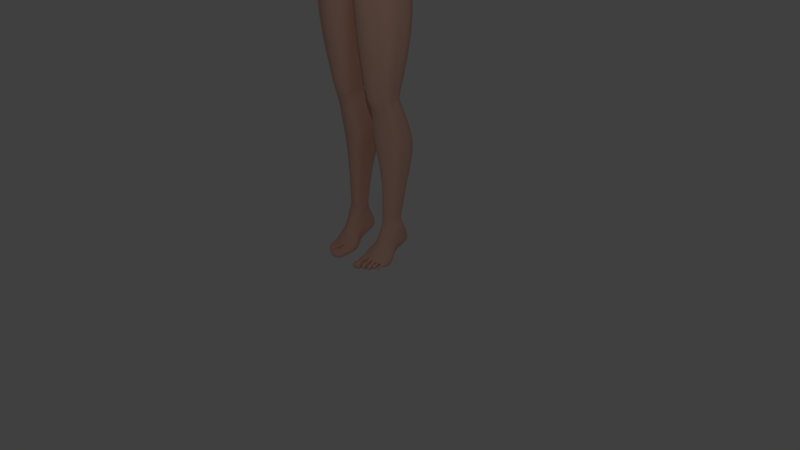 # Source: FemaleModel.blend  (saved by Blender 2.78.0; exported with 4.5.12 LTS)
import bpy
from mathutils import Matrix  # noqa: F401  (used for matrix-valued properties, if any)

bpy.ops.wm.read_factory_settings(use_empty=True)
scene = bpy.context.scene
scene.name = 'Scene'

# ---- collections
col_collection_1 = bpy.data.collections.new('Collection 1'); scene.collection.children.link(col_collection_1)

# ---- materials (node trees are filled in below, after node groups)
mat_body = bpy.data.materials.new('Body')
mat_body.alpha_threshold = 0.0
mat_body.use_transparent_shadow = False
mat_body.diffuse_color = (0.8, 0.4857, 0.3746, 1.0)
mat_body.specular_color = (1.0, 0.7328, 0.5742)
mat_body.roughness = 0.5
mat_body.specular_intensity = 0.2029

# ---- material node trees

# ---- world
world_world = bpy.data.worlds.new('World'); scene.world = world_world
world_world.color = (0.05088, 0.05088, 0.05088)
world_world.use_sun_shadow = False
world_world.sun_shadow_jitter_overblur = 0.0
world_world.cycles.sampling_method = 'MANUAL'

# ---- cameras
cam_camera = bpy.data.cameras.new('Camera')
cam_camera.clip_end = 100.0
cam_camera.lens = 35.0
cam_camera.sensor_width = 32.0
cam_camera.sensor_height = 18.0
cam_camera.ortho_scale = 7.314
cam_camera.dof.focus_distance = 0.0
cam_camera.dof.aperture_fstop = 128.0

# ---- lights
light_lamp = bpy.data.lights.new('Lamp', 'POINT')
light_lamp.transmission_factor = 0.0
light_lamp.cutoff_distance = 30.0
light_lamp.energy = 100.0
light_lamp.shadow_buffer_clip_start = 1.001
light_lamp.shadow_soft_size = 0.1
light_lamp.shadow_maximum_resolution = 0.006
light_lamp.use_absolute_resolution = True

# ---- meshes
me_cube = bpy.data.meshes.new('Cube')
me_cube.from_pydata([(0.01003, -0.3628, 5.988), (0.05739, -0.3072, 6.246), (0.6411, -0.1771, 3.335), (0.3178, 0.09585, 5.627), (0.6411, 0.1257, 3.335), (0.3137, 0.3235, 5.621), (0.0, 0.08707, 3.423), (0.2103, 0.007685, 5.651), (0.0, -0.0156, 5.598), (0.535, 0.4152, 5.205), (0.3905, 0.08982, 5.535), (0.0, -0.01973, 5.506), (0.0, 0.4788, 5.506), (0.4947, 0.4154, 5.18), (0.5262, 0.05458, 5.253), (0.0, -0.2468, 5.186), (0.0, 0.5323, 5.159), (0.4645, 0.2683, 4.892), (0.4681, -0.03438, 4.909), (0.0, -0.305, 4.861), (0.0, 0.3842, 4.872), (0.3741, 0.02771, 4.611), (0.3748, -0.2425, 4.609), (0.0, -0.3579, 4.726), (0.0, 0.1804, 4.611), (0.3502, -0.01348, 4.307), (0.3502, -0.2078, 4.307), (0.0, 0.1957, 4.282), (0.5074, 0.1804, 4.005), (0.487, -0.2025, 4.053), (0.0, 0.3425, 3.958), (0.5942, 0.2346, 3.735), (0.5744, -0.191, 3.821), (0.0, 0.2648, 3.651), (0.6114, 0.218, 3.645), (0.5997, -0.1777, 3.725), (0.07425, -0.4315, 4.055), (0.0, 0.1566, 3.534), (0.2401, 0.3378, 5.623), (0.0364, -0.1906, 3.337), (0.02813, 0.1667, 3.38), (0.06366, -0.0339, 5.603), (0.0548, -0.01883, 5.506), (0.06284, 0.4788, 5.506), (0.03476, 0.5447, 5.159), (0.02724, -0.2633, 5.177), (0.06578, -0.3252, 4.9), (0.03403, 0.3966, 4.872), (0.0277, 0.1807, 4.611), (0.03428, -0.362, 4.722), (0.05825, 0.197, 4.281), (0.04168, 0.346, 3.952), (0.04212, 0.3548, 3.635), (0.04535, 0.3062, 3.476), (0.117, -0.3551, 3.537), (0.3019, 0.3984, 5.584), (0.5448, -0.2517, 3.371), (0.3094, 0.4707, 5.541), (0.4083, 0.5076, 5.2), (0.3794, 0.3854, 4.872), (0.3025, 0.1548, 4.611), (0.3004, 0.1152, 4.304), (0.4279, 0.344, 3.951), (0.4954, 0.3783, 3.629), (0.5093, 0.3331, 3.517), (0.5179, 0.2541, 3.334), (0.2599, 0.01727, 5.623), (0.3416, 0.07135, 5.497), (0.4867, -0.02625, 5.176), (0.4431, -0.1147, 4.93), (0.3343, -0.2879, 4.623), (0.3129, -0.277, 4.348), (0.4506, -0.2842, 4.045), (0.5228, -0.2786, 3.838), (0.5479, -0.264, 3.74), (0.3361, 0.2768, 3.332), (0.2016, -0.01989, 5.619), (0.2191, -0.0181, 5.501), (0.462, -0.2681, 4.895), (0.2606, -0.2983, 4.798), (0.2202, -0.3693, 4.64), (0.1078, -0.4334, 4.04), (0.3556, -0.3781, 4.036), (0.04946, -0.4242, 4.256), (0.3569, -0.3566, 3.738), (0.2355, 0.273, 5.644), (0.3382, -0.3421, 3.335), (0.2474, 0.4671, 5.497), (0.2606, 0.5591, 5.159), (0.2551, 0.4109, 4.872), (0.2026, 0.1803, 4.611), (0.2117, 0.151, 4.289), (0.2851, 0.3702, 3.951), (0.3247, 0.4119, 3.615), (0.3387, 0.352, 3.475), (0.3497, -0.0288, 4.459), (0.3497, -0.2391, 4.459), (0.06514, -0.4426, 3.938), (0.0, 0.1601, 4.457), (0.09641, -0.4283, 4.134), (0.04541, 0.1552, 4.458), (0.316, -0.2927, 4.487), (0.2988, 0.0863, 4.459), (0.2029, 0.1096, 4.459), (0.06898, -0.4249, 4.225), (0.4752, 0.1075, 5.537), (0.4706, 0.04717, 5.37), (0.0, -0.165, 5.354), (0.0, 0.5061, 5.329), (0.0339, 0.5124, 5.329), (0.07508, -0.1684, 5.35), (0.4119, -0.02776, 5.344), (0.3691, 0.5144, 5.361), (0.2515, 0.5037, 5.399), (0.2375, -0.05777, 5.394), (0.4811, 0.3546, 5.06), (0.4834, 0.03705, 5.067), (0.0, -0.2559, 5.02), (0.0, 0.4779, 5.054), (0.02565, -0.2912, 5.013), (0.03449, 0.4903, 5.054), (0.474, -0.07099, 5.042), (0.3914, 0.4719, 5.065), (0.2586, 0.5047, 5.054), (0.4787, -0.1886, 5.081), (0.4225, 0.143, 4.742), (0.4226, -0.1249, 4.729), (0.0, -0.3244, 4.812), (0.0, 0.2822, 4.742), (0.03053, 0.2884, 4.742), (0.03403, -0.3332, 4.807), (0.376, -0.2165, 4.731), (0.3417, 0.2701, 4.742), (0.2289, 0.2956, 4.742), (0.2469, -0.3423, 4.718), (0.4356, 0.08063, 4.16), (0.4202, -0.2059, 4.186), (0.0, 0.2635, 4.108), (0.01513, 0.2581, 4.099), (0.3829, -0.2828, 4.179), (0.3672, 0.2288, 4.127), (0.2562, 0.2694, 4.107), (0.3152, -0.3593, 4.175), (0.1727, 0.2525, 3.342), (0.1221, -0.03574, 5.613), (0.127, -0.0181, 5.505), (0.1162, -0.3888, 4.882), (0.1536, -0.326, 4.819), (0.1341, -0.3607, 4.703), (0.02578, -0.4247, 4.274), (0.09168, 0.3474, 5.603), (0.1736, -0.3421, 3.335), (0.1373, 0.4788, 5.506), (0.1446, 0.5545, 5.159), (0.1416, 0.4064, 4.872), (0.1126, 0.1805, 4.611), (0.1324, 0.1725, 4.311), (0.1571, 0.3489, 3.943), (0.1781, 0.3907, 3.624), (0.1876, 0.3253, 3.474), (0.1187, 0.1426, 4.461), (0.0, -0.424, 4.285), (0.1397, 0.5065, 5.377), (0.1433, -0.09995, 5.39), (0.1435, 0.5001, 5.054), (0.05486, -0.3341, 5.144), (0.127, 0.2933, 4.742), (0.1457, -0.3384, 4.774), (0.3097, -0.3738, 4.801), (0.1317, -0.2493, 5.259), (0.4174, -0.1759, 5.222), (0.3049, -0.2152, 5.263), (0.05145, -0.3628, 4.972), (0.4829, -0.2238, 4.983), (0.2058, -0.3959, 4.822), (0.2069, -0.2299, 5.27), (0.4521, -0.3465, 4.91), (0.463, -0.2956, 5.061), (0.1697, -0.4441, 4.899), (0.1042, -0.3917, 5.097), (0.3181, -0.4269, 4.837), (0.1674, -0.3428, 5.201), (0.4066, -0.2886, 5.157), (0.3241, -0.2999, 5.196), (0.1212, -0.4254, 4.967), (0.4641, -0.3178, 4.979), (0.2352, -0.4473, 4.853), (0.2348, -0.3178, 5.208), (0.4035, -0.4112, 4.95), (0.4126, -0.3751, 5.05), (0.234, -0.4721, 4.935), (0.1876, -0.4354, 5.07), (0.3295, -0.4586, 4.897), (0.2149, -0.4094, 5.129), (0.3822, -0.3695, 5.114), (0.3275, -0.3805, 5.144), (0.2029, -0.4597, 4.986), (0.4163, -0.3899, 4.996), (0.2767, -0.4737, 4.901), (0.264, -0.3971, 5.15), (0.3439, -0.4806, 5.031), (0.3489, -0.4722, 5.054), (0.3099, -0.4903, 5.03), (0.3028, -0.4848, 5.057), (0.33, -0.4877, 5.021), (0.3101, -0.4791, 5.068), (0.343, -0.4702, 5.066), (0.3282, -0.4721, 5.073), (0.3036, -0.4887, 5.042), (0.349, -0.4755, 5.043), (0.3209, -0.4902, 5.02), (0.3151, -0.4767, 5.071), (0.6411, -0.02571, 3.335), (0.3357, 0.2424, 5.633), (0.06349, -0.02922, 5.635), (0.4637, 0.324, 5.624), (0.4965, 0.2343, 5.176), (0.4656, 0.1127, 4.892), (0.3741, -0.1073, 4.611), (0.3502, -0.1106, 4.307), (0.487, -0.05315, 4.053), (0.5744, -0.01215, 3.821), (0.6038, -0.004273, 3.705), (0.0, 0.3474, 5.603), (0.02813, -0.05743, 3.335), (0.0, -0.01822, 5.634), (0.09828, -0.2535, 3.021), (0.6387, 0.1273, 3.021), (0.2426, 0.2063, 5.663), (0.3497, -0.1339, 4.459), (0.4596, 0.1934, 5.628), (0.4824, 0.1877, 5.058), (0.4225, 0.009069, 4.736), (0.4202, -0.08338, 4.186), (0.6387, -0.1653, 3.021), (0.2451, 0.07416, 5.658), (0.09828, 0.2255, 3.021), (0.5519, -0.235, 3.072), (0.5306, 0.2502, 3.021), (0.3717, 0.2686, 3.021), (0.3717, -0.3247, 3.021), (0.2265, 0.25, 3.021), (0.2265, -0.3247, 3.021), (0.6387, -0.01896, 3.021), (0.09828, -0.04962, 3.021), (0.1552, -0.1533, 2.174), (0.4796, 0.07687, 2.188), (0.4795, -0.09954, 2.176), (0.1537, 0.135, 2.191), (0.4397, -0.1492, 2.244), (0.4157, 0.1487, 2.194), (0.3192, 0.1592, 2.194), (0.3193, -0.1958, 2.171), (0.2311, 0.1488, 2.193), (0.2322, -0.196, 2.171), (0.4795, -0.0113, 2.182), (0.1552, -0.02998, 2.18), (0.2237, -0.2632, 2.599), (0.1131, -0.2055, 2.599), (0.5792, -0.01585, 2.599), (0.5792, -0.1342, 2.599), (0.3489, 0.2167, 2.599), (0.4859, 0.2018, 2.599), (0.1131, -0.04064, 2.599), (0.1131, 0.1819, 2.599), (0.5792, 0.1025, 2.599), (0.2237, 0.2017, 2.599), (0.3489, -0.2632, 2.599), (0.5133, -0.1968, 2.668), (0.1744, -0.1289, 2.103), (0.481, 0.07923, 2.137), (0.4761, -0.0785, 2.109), (0.1674, 0.1295, 2.147), (0.4406, -0.1069, 2.105), (0.4196, 0.1421, 2.15), (0.3267, 0.1514, 2.152), (0.3269, -0.1688, 2.097), (0.242, 0.142, 2.15), (0.2464, -0.1688, 2.097), (0.4784, 0.001975, 2.124), (0.1722, -0.01464, 2.121), (0.1624, -0.07651, 2.014), (0.4871, 0.1051, 2.087), (0.4871, -0.03444, 2.013), (0.1624, 0.1519, 2.105), (0.4491, -0.05843, 1.994), (0.4221, 0.1637, 2.11), (0.3267, 0.1724, 2.113), (0.3267, -0.1105, 1.962), (0.2395, 0.1636, 2.11), (0.2395, -0.1105, 1.993), (0.4871, 0.03533, 2.059), (0.1624, 0.02071, 2.053), (0.1105, -0.01995, 1.672), (0.5087, 0.2321, 1.75), (0.5087, 0.03845, 1.69), (0.1105, 0.2971, 1.77), (0.4622, 0.005154, 1.68), (0.4291, 0.3134, 1.775), (0.312, 0.3256, 1.779), (0.312, -0.06708, 1.658), (0.205, 0.3133, 1.775), (0.205, -0.06708, 1.658), (0.5087, 0.1353, 1.72), (0.1105, 0.115, 1.714), (0.312, 0.4015, 1.512), (0.205, -0.04475, 1.512), (0.1105, 0.008819, 1.512), (0.5087, 0.2953, 1.512), (0.5087, 0.07519, 1.512), (0.1105, 0.3691, 1.512), (0.4466, 0.02017, 1.538), (0.4291, 0.3877, 1.512), (0.312, -0.04475, 1.512), (0.205, 0.3875, 1.512), (0.5087, 0.1852, 1.512), (0.1105, 0.1622, 1.512), (0.213, 0.04212, 1.13), (0.453, 0.241, 1.13), (0.453, 0.0882, 1.13), (0.213, 0.2922, 1.13), (0.4185, 0.04712, 1.193), (0.405, 0.3051, 1.13), (0.3344, 0.3148, 1.13), (0.3344, 0.004933, 1.13), (0.27, 0.305, 1.13), (0.27, 0.004933, 1.13), (0.453, 0.1646, 1.13), (0.213, 0.1486, 1.13), (0.2138, 0.03259, 0.6193), (0.4123, 0.1686, 0.6193), (0.4123, 0.06411, 0.6193), (0.2136, 0.2037, 0.6193), (0.3862, 0.0413, 0.7032), (0.3724, 0.2125, 0.6193), (0.3137, 0.2191, 0.6193), (0.3137, 0.007148, 0.6193), (0.2601, 0.2124, 0.6193), (0.2601, 0.007148, 0.6193), (0.4123, 0.1164, 0.6193), (0.2128, 0.1054, 0.6193), (0.2161, 0.03259, 0.5842), (0.4104, 0.1686, 0.5842), (0.4104, 0.06411, 0.5842), (0.2067, 0.1839, 0.5842), (0.3815, 0.04312, 0.5899), (0.3664, 0.2125, 0.5842), (0.3018, 0.2191, 0.5842), (0.3122, 0.01089, 0.5842), (0.2428, 0.2124, 0.5842), (0.2534, 0.007148, 0.5842), (0.4104, 0.1164, 0.5842), (0.1907, 0.1054, 0.5842), (0.2131, 0.03247, 0.5373), (0.4256, 0.1805, 0.5373), (0.4256, 0.06678, 0.5373), (0.2093, 0.1972, 0.5373), (0.3911, 0.04176, 0.545), (0.3831, 0.2283, 0.5373), (0.3206, 0.2355, 0.5373), (0.3206, 0.004777, 0.5373), (0.2635, 0.2282, 0.5373), (0.2635, 0.004777, 0.5373), (0.4256, 0.1237, 0.5373), (0.1944, 0.1117, 0.5373), (0.2057, 0.01945, 0.474), (0.4463, 0.1934, 0.474), (0.4463, 0.05974, 0.474), (0.2057, 0.2129, 0.474), (0.4065, 0.03137, 0.4844), (0.3982, 0.2495, 0.474), (0.3274, 0.2579, 0.474), (0.3274, -0.01308, 0.474), (0.2628, 0.2494, 0.474), (0.2628, -0.01308, 0.474), (0.4463, 0.1266, 0.474), (0.2057, 0.1126, 0.474), (0.1846, 0.009881, 0.3674), (0.4443, 0.2201, 0.3844), (0.4443, 0.03591, 0.3844), (0.1836, 0.247, 0.3844), (0.4047, 0.0004749, 0.3844), (0.3922, 0.2973, 0.3844), (0.3155, 0.3089, 0.3844), (0.3155, -0.06443, 0.3844), (0.2455, 0.2972, 0.3844), (0.2455, -0.06443, 0.3844), (0.4443, 0.128, 0.3844), (0.1836, 0.1087, 0.3844), (0.5588, 0.08967, 5.294), (0.4697, 0.4004, 5.594), (0.481, 0.4801, 5.535), (0.5193, 0.4858, 5.243), (0.5334, 0.07163, 5.397), (0.5097, 0.5208, 5.358), (0.4599, 0.2424, 5.632), (0.5358, 0.234, 5.2), (0.5879, 0.388, 5.244), (0.588, 0.09238, 5.54), (0.5879, 0.2967, 5.615), (0.5879, 0.1661, 5.618), (0.5899, 0.1109, 5.314), (0.5879, 0.373, 5.588), (0.5879, 0.4527, 5.537), (0.5879, 0.4584, 5.28), (0.5921, 0.07387, 5.411), (0.5879, 0.4934, 5.381), (0.5879, 0.215, 5.621), (0.5879, 0.2069, 5.239), (0.8301, 0.3606, 5.258), (0.8301, 0.1336, 5.486), (0.8301, 0.2904, 5.544), (0.8301, 0.1901, 5.546), (0.8301, 0.1578, 5.29), (0.8301, 0.349, 5.523), (0.8301, 0.4103, 5.484), (0.8301, 0.4146, 5.287), (0.8301, 0.1239, 5.389), (0.8301, 0.4415, 5.364), (0.8301, 0.2278, 5.549), (0.8301, 0.2215, 5.255), (1.279, 0.3425, 5.259), (1.279, 0.1608, 5.441), (1.279, 0.2863, 5.487), (1.279, 0.206, 5.489), (1.279, 0.1801, 5.284), (1.279, 0.3332, 5.471), (1.279, 0.3822, 5.439), (1.279, 0.3857, 5.281), (1.279, 0.153, 5.363), (1.279, 0.4073, 5.343), (1.279, 0.2361, 5.491), (1.279, 0.2311, 5.256), (1.414, 0.3451, 5.248), (1.414, 0.1568, 5.437), (1.414, 0.2869, 5.485), (1.414, 0.2037, 5.487), (1.414, 0.1768, 5.275), (1.414, 0.3356, 5.468), (1.414, 0.3863, 5.435), (1.414, 0.39, 5.272), (1.414, 0.1488, 5.357), (1.414, 0.4123, 5.336), (1.414, 0.2349, 5.489), (1.414, 0.2297, 5.246), (1.611, 0.3601, 5.216), (1.611, 0.1344, 5.442), (1.611, 0.2903, 5.5), (1.611, 0.1906, 5.502), (1.611, 0.1584, 5.248), (1.611, 0.3486, 5.479), (1.611, 0.4095, 5.44), (1.611, 0.4138, 5.244), (1.611, 0.1248, 5.346), (1.611, 0.4405, 5.321), (1.611, 0.2386, 5.504), (1.611, 0.2218, 5.213), (1.875, 0.3557, 5.226), (1.875, 0.1411, 5.441), (1.875, 0.2893, 5.496), (1.875, 0.1945, 5.498), (1.875, 0.1639, 5.256), (1.875, 0.3447, 5.476), (1.875, 0.4026, 5.439), (1.875, 0.4067, 5.253), (1.875, 0.1319, 5.349), (1.875, 0.4322, 5.326), (1.875, 0.2409, 5.5), (1.875, 0.2241, 5.223), (2.132, 0.3214, 5.29), (2.132, 0.1924, 5.419), (2.132, 0.2815, 5.452), (2.132, 0.2245, 5.454), (2.131, 0.2061, 5.308), (2.132, 0.3149, 5.441), (2.132, 0.3497, 5.418), (2.132, 0.3521, 5.306), (2.131, 0.1869, 5.364), (2.132, 0.3674, 5.35), (2.132, 0.2567, 5.454), (2.132, 0.2423, 5.288), (2.265, 0.3184, 5.31), (2.263, 0.2148, 5.369), (0.08989, -0.4384, 3.965), (2.264, 0.2202, 5.418), (2.264, 0.2538, 5.313), (2.265, 0.3156, 5.425), (2.265, 0.3356, 5.412), (2.265, 0.3376, 5.32), (2.263, 0.2306, 5.33), (2.265, 0.3489, 5.361), (2.265, 0.2839, 5.437), (2.264, 0.285, 5.307), (0.6378, 0.1673, 3.462), (0.6207, -0.1616, 3.6), (0.0, 0.1171, 3.471), (0.07604, -0.2545, 3.372), (0.04353, 0.206, 3.422), (0.5656, -0.249, 3.586), (0.519, 0.2538, 3.384), (0.3395, 0.2814, 3.38), (0.3378, -0.3716, 3.521), (0.1802, 0.2604, 3.395), (0.2078, -0.3689, 3.446), (0.6282, -0.005011, 3.563), (0.5616, 0.228, 3.855), (0.5448, -0.2042, 3.911), (0.0, 0.2938, 3.81), (0.04055, 0.3606, 3.809), (0.4982, -0.2863, 3.917), (0.4609, 0.3734, 3.802), (0.3046, 0.4035, 3.799), (0.1038, -0.436, 3.999), (0.1684, 0.3882, 3.803), (0.5448, -0.02469, 3.911), (0.0, -0.3632, 3.489), (0.1047, -0.4306, 4.085), (0.2494, -0.3572, 4.34), (0.0842, -0.4264, 4.181), (0.3897, -0.3906, 3.848), (0.03208, -0.4467, 3.92), (0.0, -0.3818, 4.611), (0.04133, -0.3896, 4.611), (0.2094, -0.3686, 4.509), (0.0, -0.4478, 3.906), (0.233, -0.3406, 3.583), (0.1292, -0.3821, 4.607), (0.379, -0.3799, 3.938), (0.0, -0.3983, 3.616), (0.07932, -0.4024, 3.659), (0.1835, -0.4036, 4.285), (0.2357, -0.4185, 4.064), (0.2578, -0.4226, 3.866), (0.2237, -0.4135, 3.786), (0.0, -0.3908, 4.55), (0.04729, -0.3952, 4.55), (0.1506, -0.3991, 4.397), (0.2134, -0.412, 4.172), (0.158, -0.4091, 3.71), (0.114, -0.3951, 4.508), (0.2531, -0.4237, 3.961), (0.0, -0.4219, 3.718), (0.06304, -0.4233, 3.751), (0.1481, -0.4153, 4.25), (0.1865, -0.4256, 4.076), (0.196, -0.4317, 3.918), (0.1729, -0.4292, 3.852), (0.0, -0.4069, 4.449), (0.05098, -0.4072, 4.449), (0.1223, -0.4107, 4.333), (0.1699, -0.4206, 4.162), (0.1252, -0.4262, 3.794), (0.09452, -0.4087, 4.409), (0.1966, -0.4296, 3.993), (0.0, -0.4349, 3.812), (0.04773, -0.4363, 3.838), (0.1146, -0.4227, 4.216), (0.1424, -0.4295, 4.083), (0.1441, -0.435, 3.962), (0.1261, -0.4358, 3.913), (0.0, -0.416, 4.366), (0.03639, -0.4165, 4.353), (0.09386, -0.4193, 4.274), (0.1307, -0.4261, 4.149), (0.09251, -0.4364, 3.872), (0.06869, -0.4173, 4.323), (0.1479, -0.4327, 4.019), (0.03318, -0.4241, 4.202), (0.04243, -0.4358, 3.985), (0.06682, -0.4268, 4.118), (0.04705, -0.4244, 4.18), (0.01717, -0.4236, 4.215), (0.0, -0.4225, 4.227), (0.06024, -0.4348, 4.005), (0.07107, -0.4334, 4.028), (0.07233, -0.429, 4.085), (0.05831, -0.4253, 4.151), (0.02141, -0.4366, 3.968), (0.0, -0.4369, 3.952), (0.04624, -0.4231, 4.064), (0.02151, -0.4175, 4.16), (0.02604, -0.4252, 4.019), (0.04174, -0.4208, 4.104), (0.03027, -0.4182, 4.144), (0.01118, -0.417, 4.172), (0.0, -0.4162, 4.184), (0.03697, -0.4246, 4.032), (0.04389, -0.4239, 4.047), (0.0451, -0.4221, 4.083), (0.03695, -0.4194, 4.125), (0.01312, -0.4255, 4.007), (0.0, -0.4254, 3.991), (0.02622, -0.4132, 4.071), (0.01223, -0.41, 4.126), (0.01491, -0.4139, 4.045), (0.02247, -0.4123, 4.093), (0.01664, -0.4107, 4.116), (0.006511, -0.4095, 4.135), (0.0, -0.4094, 4.144), (0.02134, -0.4137, 4.052), (0.02526, -0.4135, 4.061), (0.02498, -0.4128, 4.081), (0.01975, -0.4116, 4.104), (0.007426, -0.414, 4.037), (0.0, -0.414, 4.024), (0.01477, -0.4026, 4.075), (0.006219, -0.401, 4.103), (0.008606, -0.4027, 4.061), (0.01208, -0.4019, 4.087), (0.008472, -0.4013, 4.099), (0.003277, -0.4011, 4.104), (0.0, -0.4024, 4.107), (0.0125, -0.4028, 4.065), (0.01465, -0.4028, 4.069), (0.01381, -0.4023, 4.08), (0.01027, -0.4016, 4.093), (0.004234, -0.4029, 4.057), (0.0, -0.4041, 4.05), (0.009342, -0.3969, 4.075), (0.003962, -0.3956, 4.093), (0.005358, -0.3971, 4.067), (0.007608, -0.3964, 4.083), (0.00534, -0.396, 4.091), (0.002076, -0.3956, 4.093), (0.0, -0.3964, 4.089), (0.007977, -0.3972, 4.069), (0.009416, -0.3971, 4.072), (0.008742, -0.3967, 4.079), (0.006439, -0.3962, 4.087), (0.002593, -0.3972, 4.066), (0.0, -0.3976, 4.069), (0.1752, -0.02359, 5.646), (0.2027, 0.3382, 5.596), (0.1059, -0.03412, 5.64), (0.1365, 0.3474, 5.603), (0.2559, 0.1364, 5.665), (0.1586, -0.01204, 5.706), (0.1811, 0.2775, 5.706), (0.1777, 0.2206, 5.706), (0.06916, 0.2859, 5.706), (0.05505, -0.04585, 5.706), (0.0, 0.2859, 5.706), (0.0, -0.03476, 5.706), (0.183, 0.1621, 5.706), (0.1849, 0.04626, 5.706), (0.1321, -0.03947, 5.706), (0.1529, 0.2778, 5.706), (0.09607, -0.05088, 5.706), (0.103, 0.2859, 5.706), (0.193, 0.1009, 5.706), (0.1359, -0.04321, 5.757), (0.1584, 0.2463, 5.757), (0.155, 0.1895, 5.757), (0.04649, 0.2548, 5.757), (0.03238, -0.08319, 5.757), (0.0, 0.2548, 5.757), (0.0, -0.08426, 5.757), (0.1603, 0.131, 5.757), (0.1622, 0.0151, 5.757), (0.1095, -0.05643, 5.757), (0.1303, 0.2467, 5.757), (0.07341, -0.06783, 5.757), (0.0803, 0.2548, 5.757), (0.1703, 0.06971, 5.757), (0.1303, -0.06587, 5.811), (0.1528, 0.2237, 5.811), (0.1493, 0.1668, 5.811), (0.04083, 0.2321, 5.811), (0.02671, -0.1088, 5.811), (0.0, 0.2321, 5.811), (0.0, -0.1107, 5.81), (0.1547, 0.1083, 5.811), (0.1566, -0.007569, 5.811), (0.1038, -0.07909, 5.811), (0.1246, 0.224, 5.811), (0.06774, -0.1059, 5.811), (0.07463, 0.2321, 5.811), (0.1647, 0.04704, 5.811), (0.1331, -0.0796, 5.839), (0.1556, 0.1976, 5.924), (0.1522, 0.1432, 5.907), (0.04366, 0.2056, 5.926), (0.02955, -0.1254, 5.827), (0.0, 0.2056, 5.926), (0.0, -0.1276, 5.828), (0.1575, 0.0872, 5.89), (0.1594, -0.02362, 5.856), (0.1066, -0.09279, 5.835), (0.1274, 0.1979, 5.924), (0.07057, -0.1224, 5.829), (0.07747, 0.2056, 5.926), (0.1675, 0.02861, 5.872), (0.1757, -0.382, 4.45), (0.1221, -0.3878, 4.564), (0.0, -0.3754, 3.533), (0.04401, -0.3921, 4.584), (0.0, -0.3859, 4.584), (0.331, -0.4036, 3.855), (0.3024, -0.4077, 3.954), (0.1858, -0.3764, 3.641), (0.217, -0.3857, 4.313), (0.1027, -0.3716, 3.578), (0.2832, -0.4047, 4.052), (0.2584, -0.3998, 4.174), (0.2586, -0.386, 3.735), (0.01701, 0.05391, 3.371), (0.0, -0.006676, 3.403), (0.0, -0.1243, 3.345), (0.0, -0.2648, 3.345), (0.0, -0.2992, 3.375), (0.006173, -0.272, 3.335), (0.03262, -0.2841, 3.375), (0.009763, -0.1167, 3.329), (0.08596, -0.3382, 3.479), (0.0, -0.3453, 3.451), (0.1322, 0.1922, 4.268), (0.1318, 0.2949, 4.046), (0.1214, 0.2311, 4.176), (0.04725, 0.2563, 4.107), (0.1599, 0.2583, 4.118), (0.1231, 0.2735, 4.08), (0.1194, 0.2415, 4.148), (0.08065, 0.2545, 4.112), (0.1358, 0.255, 4.116), (0.1199, 0.2595, 4.101), (0.3265, -0.4309, 5.113), (0.2842, -0.4409, 5.117), (0.3247, -0.4815, 4.949), (0.2955, -0.4876, 4.956), (0.3874, -0.4111, 5.042), (0.3866, -0.4248, 5.004), (0.2365, -0.4631, 5.06), (0.2471, -0.4802, 5.004), (0.25, -0.4464, 5.101), (0.3675, -0.4107, 5.09), (0.3725, -0.447, 4.976), (0.2673, -0.4861, 4.977), (0.329, -0.4443, 5.104), (0.2918, -0.4512, 5.11), (0.3237, -0.4862, 4.966), (0.2983, -0.4903, 4.975), (0.3826, -0.4228, 5.044), (0.3808, -0.4354, 5.012), (0.2524, -0.4678, 5.06), (0.2594, -0.4822, 5.012), (0.2646, -0.4547, 5.096), (0.3659, -0.4236, 5.086), (0.3682, -0.4553, 4.988), (0.275, -0.488, 4.993), (0.3338, -0.4928, 5.067), (0.3262, -0.4955, 5.066), (0.3354, -0.5002, 5.041), (0.3315, -0.5014, 5.041), (0.3443, -0.4922, 5.057), (0.3444, -0.4939, 5.052), (0.3221, -0.4986, 5.06), (0.3226, -0.5006, 5.053), (0.3255, -0.4959, 5.066), (0.3416, -0.4915, 5.063), (0.3419, -0.4966, 5.046), (0.3265, -0.5015, 5.046), (0.3079, -0.4715, 5.083), (0.3279, -0.4651, 5.084), (0.3271, -0.4883, 5.007), (0.3138, -0.4909, 5.008), (0.3571, -0.4601, 5.055), (0.3566, -0.466, 5.038), (0.2902, -0.4872, 5.035), (0.2878, -0.4805, 5.059), (0.2967, -0.4736, 5.077), (0.3481, -0.4584, 5.073), (0.3491, -0.4748, 5.022), (0.3002, -0.4903, 5.02), (0.3333, -0.4843, 5.078), (0.3203, -0.4891, 5.076), (0.3352, -0.4994, 5.027), (0.3263, -0.5021, 5.026), (0.3533, -0.4837, 5.059), (0.3534, -0.4869, 5.048), (0.3082, -0.4973, 5.063), (0.3093, -0.501, 5.048), (0.3153, -0.4916, 5.074), (0.3475, -0.482, 5.07), (0.3486, -0.4921, 5.037), (0.3155, -0.5024, 5.036), (0.265, -0.1246, 5.342), (0.1706, -0.1576, 5.344), (0.1036, -0.2082, 5.311), (0.4757, -0.1359, 5.016), (0.4724, -0.09498, 5.127), (0.4058, -0.0844, 5.288), (0.04308, -0.2933, 5.159), (0.08361, -0.3503, 4.891), (0.1729, -0.3538, 4.817), (0.2823, -0.3316, 4.793), (0.03639, -0.3215, 5.001), (0.4309, -0.2053, 4.9), (0.6289, 0.1918, 3.54), (0.6115, -0.1658, 3.67), (0.0, 0.1496, 3.523), (0.1542, -0.3237, 3.48), (0.0446, 0.2587, 3.451), (0.5741, -0.2606, 3.659), (0.5118, 0.2776, 3.452), (0.3412, 0.3104, 3.413), (0.3283, -0.3487, 3.629), (0.1843, 0.2889, 3.428), (0.6148, -0.004605, 3.641), (0.2286, -0.3456, 3.559), (0.06395, -0.3122, 3.431), (0.0, -0.3243, 3.421), (0.4488, -0.2937, 3.354), (0.3465, -0.2133, 4.834), (0.2813, -0.3257, 4.631), (0.4008, -0.3406, 4.04), (0.463, -0.3445, 3.752), (0.3827, -0.3322, 4.823), (0.316, -0.2749, 4.725), (0.3514, -0.3183, 4.178), (0.3848, -0.3937, 4.855), (0.3653, -0.44, 4.911), (0.3471, -0.4705, 4.953), (0.4682, -0.2767, 3.048), (0.3838, -0.1709, 2.21), (0.4369, -0.2276, 2.636), (0.3878, -0.1356, 2.101), (0.3922, -0.0826, 1.979), (0.3924, -0.02841, 1.67), (0.3841, -0.009995, 1.526), (0.3795, 0.02752, 1.164), (0.3525, 0.02543, 0.6643), (0.3493, 0.02815, 0.5873), (0.3584, 0.02458, 0.5414), (0.3697, 0.01072, 0.4796), (0.3633, -0.02968, 0.3844), (0.4567, -0.3194, 3.55), (0.2834, -0.3143, 4.344), (0.4536, -0.3412, 3.856), (0.2665, -0.328, 4.497), (0.4319, -0.3437, 3.935), (0.3448, -0.4767, 4.968), (0.3354, -0.4857, 5.023), (0.3404, -0.4973, 5.028), (0.3362, -0.4841, 5.01), (0.3379, -0.4992, 5.042), (0.3451, -0.288, 4.813), (0.4624, -0.3337, 3.645), (0.4443, 0.2315, 0.3249), (0.1718, 0.265, 0.3242), (0.3922, 0.3088, 0.3249), (0.3155, 0.3204, 0.3249), (0.2455, 0.3087, 0.3249), (0.425, 0.2368, 0.2573), (0.1923, 0.2663, 0.2495), (0.3922, 0.3061, 0.264), (0.3155, 0.3169, 0.2597), (0.2455, 0.306, 0.264), (0.4277, 0.1676, 0.2456), (0.1707, 0.1915, 0.2135), (0.3922, 0.195, 0.2004), (0.3155, 0.201, 0.1905), (0.2455, 0.1949, 0.2005), (0.4234, 0.1031, 0.2157), (0.1682, 0.119, 0.1893), (0.3922, 0.1271, 0.176), (0.3155, 0.1331, 0.1661), (0.2373, 0.127, 0.1761), (0.2455, 0.3072, 0.2914), (0.4443, 0.04659, 0.3242), (0.4443, 0.1387, 0.3242), (0.4127, -0.0739, 0.2466), (0.1728, 0.1529, 0.3212), (0.4047, -0.03307, 0.3272), (0.3155, -0.09798, 0.3272), (0.3633, -0.06323, 0.3272), (0.3153, -0.1358, 0.2618), (0.3665, -0.1026, 0.2527), (0.4549, 0.004561, 0.2328), (0.4358, -0.1036, 0.1924), (0.3085, -0.1685, 0.2196), (0.3742, -0.133, 0.2142), (0.4835, -0.0423, 0.1691), (0.4283, -0.169, 0.1255), (0.3122, -0.2126, 0.1588), (0.3764, -0.1904, 0.1492), (0.4858, -0.127, 0.1036), (0.4289, -0.2014, 0.1026), (0.3177, -0.2342, 0.1264), (0.3804, -0.2202, 0.1132), (0.4689, -0.186, 0.08649), (0.4191, 0.05141, 0.1487), (0.1766, -0.009365, 0.3145), (0.2505, -0.07656, 0.3354), (0.1825, 0.02218, 0.13), (0.3684, 0.04207, 0.1051), (0.3084, 0.04641, 0.09762), (0.2425, 0.04203, 0.1034), (0.1663, 0.2692, 0.2846), (0.3155, 0.3184, 0.2891), (0.2442, -0.1143, 0.2677), (0.2121, -0.1439, 0.2217), (0.228, -0.1919, 0.1691), (0.2396, -0.2265, 0.1337), (0.1429, -0.06866, 0.2127), (0.0966, -0.1046, 0.1682), (0.09692, -0.1568, 0.124), (0.09994, -0.2294, 0.09971), (0.1674, -0.008075, 0.1976), (0.09918, -0.0601, 0.1373), (0.1124, -0.1074, 0.04964), (0.1102, -0.2273, 0.01924), (0.3922, 0.3073, 0.2914), (0.4405, 0.236, 0.2878), (0.4363, 0.08193, 0.2548), (0.4443, 0.1476, 0.2925), (0.1667, 0.1716, 0.2657), (0.4422, 0.03905, 0.1999), (0.172, 0.06122, 0.2457), (0.1635, -0.02039, 0.06523), (0.174, -0.09198, 0.01572), (0.2393, -0.2276, 0.01935), (0.2242, -0.009228, 0.0518), (0.2355, -0.08283, 0.008173), (0.3114, -0.2278, 0.01747), (0.2967, -0.006803, 0.05348), (0.3079, -0.07657, 0.01464), (0.3686, -0.2081, 0.0337), (0.3717, -0.006843, 0.06706), (0.3888, -0.06836, 0.03197), (0.4042, -0.1839, 0.05245), (0.4235, 0.002558, 0.08142), (0.4787, -0.0137, 0.1108), (0.485, -0.07359, 0.06754), (0.468, -0.06633, 0.04202), (0.4665, -0.1736, 0.05805), (0.4785, -0.1641, 0.09197), (0.4274, -0.187, 0.1116), (0.3778, -0.2079, 0.126), (0.3163, -0.2238, 0.1401), (0.2366, -0.214, 0.1523), (0.0984, -0.1984, 0.1093), (0.1111, -0.1782, 0.0317), (0.2784, -0.1619, 0.00803), (0.2083, -0.1658, 0.01457), (0.3469, -0.1493, 0.01443), (0.3943, -0.1377, 0.04078), (0.4624, -0.1356, 0.04356), (0.4682, -0.1388, 0.05511), (0.2326, -0.2236, 0.01143), (0.2361, -0.2282, 0.1374), (0.2452, -0.2244, 0.01521), (0.2434, -0.2287, 0.1402), (0.3023, -0.2273, 0.01799), (0.3132, -0.2311, 0.1305), (0.3225, -0.2316, 0.1274), (0.3167, -0.226, 0.01696), (0.3605, -0.2117, 0.03008), (0.3712, -0.2224, 0.1186), (0.389, -0.2154, 0.1166), (0.3781, -0.1994, 0.04246), (0.425, -0.2003, 0.1068), (0.3991, -0.1862, 0.05187), (0.4133, -0.1845, 0.05372), (0.4373, -0.1974, 0.1005), (0.2245, -0.1906, 0.01625), (0.3032, -0.2105, 0.01795), (0.3641, -0.192, 0.03112), (0.4015, -0.1716, 0.04976), (0.4389, -0.2592, 0.06662), (0.4558, -0.2572, 0.05962), (0.4509, -0.261, 0.03528), (0.4224, -0.2586, 0.03971), (0.408, -0.286, 0.05168), (0.3982, -0.2921, 0.05244), (0.3995, -0.2984, 0.07497), (0.4162, -0.2911, 0.07244), (0.3731, -0.3429, 0.04273), (0.347, -0.3469, 0.04312), (0.3509, -0.3489, 0.07438), (0.38, -0.3477, 0.07193), (0.3137, -0.3797, 0.04367), (0.2946, -0.3787, 0.04367), (0.2896, -0.3806, 0.07399), (0.3177, -0.3806, 0.07178), (0.2142, -0.4368, 0.06514), (0.2128, -0.4371, 0.09447), (0.2357, -0.4327, 0.06699), (0.2361, -0.4326, 0.09235), (0.2224, -0.2723, 0.01005), (0.253, -0.3191, 0.01828), (0.2741, -0.3985, 0.02102), (0.1531, -0.406, 0.007549), (0.1276, -0.3187, 0.00255), (0.136, -0.2765, 0.01798), (0.1183, -0.2709, 0.09434), (0.1568, -0.3456, 0.08805), (0.1794, -0.4143, 0.1006), (0.2502, -0.4, 0.1088), (0.2484, -0.3559, 0.113), (0.2389, -0.283, 0.1247), (0.1168, -0.3215, 0.07085), (0.1671, -0.4367, 0.08861), (0.2742, -0.4194, 0.1057), (0.2659, -0.3369, 0.116), (0.1609, -0.3517, 0.08791), (0.1803, -0.4117, 0.09904), (0.248, -0.3995, 0.1084), (0.2451, -0.36, 0.1104), (0.1707, -0.2338, 0.02366), (0.1651, -0.206, 0.13), (0.1663, -0.2294, 0.1187), (0.2251, -0.4347, 0.06608), (0.2247, -0.4348, 0.09339), (0.1796, -0.2771, 0.1077), (0.1841, -0.2951, 0.1068), (0.2216, -0.4279, 0.1175), (0.18, -0.2744, 0.01244), (0.1914, -0.3189, 0.007377), (0.2146, -0.4022, 0.01569), (0.2068, -0.3487, 0.126), (0.2157, -0.4055, 0.1179), (0.2062, -0.3554, 0.1243), (0.2226, -0.4561, 0.129), (0.2783, -0.2185, 0.1457), (0.2807, -0.2262, 0.01693), (0.2859, -0.2302, 0.1337), (0.3042, -0.3792, 0.04367), (0.3037, -0.3806, 0.07288), (0.3471, -0.2168, 0.1318), (0.3425, -0.2185, 0.02242), (0.3497, -0.227, 0.1225), (0.3601, -0.3449, 0.04293), (0.3654, -0.3483, 0.07316), (0.4067, -0.1959, 0.1213), (0.3889, -0.1926, 0.04824), (0.4097, -0.207, 0.1132), (0.4036, -0.2889, 0.05216), (0.4085, -0.2943, 0.07394), (0.4522, -0.194, 0.09393), (0.447, -0.2584, 0.06468), (0.4343, -0.2599, 0.03909), (0.4566, -0.1745, 0.09918), (0.4412, -0.1831, 0.0477), (0.3061, -0.2352, 0.03848), (0.3198, -0.3126, 0.02486), (0.3237, -0.3723, 0.03785), (0.2808, -0.3701, 0.03779), (0.2669, -0.3104, 0.01896), (0.2632, -0.233, 0.03558), (0.3197, -0.2553, 0.1201), (0.322, -0.3272, 0.1149), (0.3204, -0.362, 0.1001), (0.2598, -0.2546, 0.1204), (0.2751, -0.3271, 0.1113), (0.2822, -0.362, 0.1028), (0.2895, -0.255, 0.1199), (0.2972, -0.3272, 0.1159), (0.3026, -0.362, 0.1014), (0.2847, -0.2341, 0.03725), (0.2934, -0.3115, 0.02061), (0.3022, -0.3712, 0.03822), (0.3364, -0.3147, 0.1194), (0.3338, -0.3744, 0.09413), (0.2584, -0.3147, 0.1133), (0.2705, -0.3744, 0.09809), (0.294, -0.2817, 0.1198), (0.3022, -0.3744, 0.09691), (0.297, -0.3255, 0.1129), (0.3013, -0.3833, 0.1039), (0.3218, -0.3256, 0.1119), (0.3203, -0.3603, 0.09717), (0.2749, -0.3255, 0.1083), (0.282, -0.3604, 0.09986), (0.3324, -0.2552, 0.1207), (0.3457, -0.3123, 0.09819), (0.3467, -0.3314, 0.09037), (0.384, -0.3303, 0.08727), (0.3766, -0.3098, 0.09278), (0.3786, -0.2492, 0.1134), (0.3268, -0.2425, 0.03661), (0.3303, -0.2801, 0.02811), (0.327, -0.3308, 0.03273), (0.3668, -0.2316, 0.04513), (0.3744, -0.2702, 0.03372), (0.3837, -0.3232, 0.03347), (0.3472, -0.237, 0.04036), (0.3525, -0.275, 0.03064), (0.3551, -0.327, 0.03307), (0.3545, -0.2525, 0.1157), (0.3629, -0.3108, 0.09833), (0.3674, -0.3306, 0.08885), (0.334, -0.3029, 0.103), (0.3354, -0.3421, 0.08808), (0.3992, -0.3403, 0.0823), (0.3833, -0.2988, 0.09467), (0.358, -0.2828, 0.1069), (0.3671, -0.3412, 0.08533), (0.3627, -0.3101, 0.09638), (0.3703, -0.3478, 0.08933), (0.3459, -0.3115, 0.09614), (0.3466, -0.3308, 0.0883), (0.384, -0.3295, 0.08523), (0.3766, -0.3091, 0.09078), (0.4019, -0.195, 0.06165), (0.4041, -0.2362, 0.04214), (0.4106, -0.2693, 0.03474), (0.3849, -0.281, 0.03589), (0.3736, -0.25, 0.03891), (0.3801, -0.2086, 0.05482), (0.3893, -0.2366, 0.1112), (0.3942, -0.2723, 0.09949), (0.3972, -0.2856, 0.09614), (0.4234, -0.2779, 0.09088), (0.4243, -0.2629, 0.09497), (0.4266, -0.2208, 0.1022), (0.4104, -0.2278, 0.108), (0.4109, -0.2671, 0.1005), (0.4109, -0.2814, 0.09395), (0.3916, -0.2016, 0.05912), (0.39, -0.2428, 0.04116), (0.399, -0.2749, 0.03565), (0.3827, -0.266, 0.1034), (0.39, -0.2976, 0.09462), (0.4323, -0.2851, 0.08607), (0.4345, -0.2501, 0.09527), (0.4099, -0.249, 0.107), (0.4129, -0.2906, 0.09101), (0.4106, -0.2668, 0.09958), (0.412, -0.2963, 0.09476), (0.3939, -0.2721, 0.09856), (0.397, -0.2854, 0.0952), (0.4231, -0.2777, 0.08994), (0.4241, -0.2627, 0.09403), (0.4156, -0.1956, 0.06802), (0.4186, -0.2277, 0.04556), (0.4402, -0.2425, 0.07561), (0.436, -0.2145, 0.09166), (0.4622, -0.1937, 0.06703), (0.4572, -0.2277, 0.04304), (0.4613, -0.2383, 0.06796), (0.4635, -0.2052, 0.07845), (0.4525, -0.211, 0.08561), (0.452, -0.2256, 0.08116), (0.4395, -0.1949, 0.06335), (0.4372, -0.2278, 0.04268), (0.4463, -0.2644, 0.06209), (0.4601, -0.2626, 0.05429), (0.4321, -0.2662, 0.06508), (0.4342, -0.2375, 0.07985), (0.4691, -0.2307, 0.06772), (0.4509, -0.2413, 0.07365), (0.4507, -0.2411, 0.07326), (0.4477, -0.2701, 0.06217), (0.4556, -0.257, 0.05922), (0.4387, -0.259, 0.06622), (0.4401, -0.2423, 0.07521), (0.4611, -0.2381, 0.06756), (2.264, 0.2505, 5.436), (2.348, 0.3287, 5.302), (2.352, 0.2925, 5.287), (2.348, 0.3711, 5.419), (2.346, 0.3772, 5.362), (2.353, 0.1799, 5.353), (2.356, 0.1924, 5.289), (2.35, 0.3234, 5.428), (2.347, 0.3751, 5.309), (2.354, 0.2546, 5.285), (2.356, 0.1704, 5.411), (2.353, 0.2414, 5.433), (2.352, 0.2816, 5.434), (2.496, 0.3981, 5.416), (2.504, 0.2936, 5.438), (2.503, 0.3185, 5.31), (2.696, 0.3849, 5.357), (2.701, 0.3158, 5.348), (2.716, 0.416, 5.428), (2.705, 0.4279, 5.39), (2.716, 0.1508, 5.373), (2.711, 0.171, 5.346), (2.72, 0.3696, 5.426), (2.697, 0.4227, 5.359), (2.707, 0.2457, 5.351), (2.726, 0.1344, 5.418), (2.73, 0.207, 5.427), (2.726, 0.2908, 5.43), (2.703, 0.3003, 5.379), (2.704, 0.3849, 5.385), (2.708, 0.2317, 5.382), (2.5, 0.3467, 5.425), (2.497, 0.3541, 5.317), (2.491, 0.4015, 5.325), (2.508, 0.2383, 5.439), (2.512, 0.163, 5.413), (2.6, 0.1626, 5.338), (2.514, 0.2072, 5.256), (2.507, 0.2805, 5.311), (2.492, 0.4059, 5.359), (2.565, 0.2945, 5.441), (2.56, 0.3545, 5.425), (2.547, 0.4112, 5.345), (2.602, 0.1488, 5.423), (2.576, 0.2159, 5.312), (2.563, 0.2903, 5.341), (2.549, 0.414, 5.368), (2.559, 0.3299, 5.342), (2.554, 0.4054, 5.416), (2.552, 0.3651, 5.344), (2.569, 0.2321, 5.439), (2.645, 0.1629, 5.362), (2.655, 0.1509, 5.418), (2.618, 0.4173, 5.345), (2.634, 0.3688, 5.425), (2.64, 0.2966, 5.435), (2.443, 0.1102, 5.316), (2.443, 0.1291, 5.283), (2.444, 0.1007, 5.346), (2.524, 0.1012, 5.306), (2.522, 0.08257, 5.348), (2.579, 0.07493, 5.298), (2.524, 0.1206, 5.275), (2.577, 0.06899, 5.335), (2.577, 0.09311, 5.273), (2.515, 0.192, 5.255), (2.366, 0.1672, 5.35), (2.368, 0.1825, 5.286), (2.594, 0.1823, 5.313), (2.374, 0.1556, 5.398), (2.513, 0.1474, 5.407), (2.586, 0.1275, 5.403), (2.812, 0.08705, 5.316), (2.798, 0.0548, 5.282), (2.797, 0.03785, 5.294), (2.792, 0.06094, 5.277), (2.806, 0.09157, 5.313), (2.811, 0.07669, 5.327), (2.52, 0.1571, 5.247), (2.405, 0.1564, 5.279), (2.41, 0.114, 5.374), (2.404, 0.1345, 5.33), (2.58, 0.1481, 5.261), (2.517, 0.109, 5.387), (2.578, 0.08768, 5.372), (2.811, 0.07356, 5.297), (2.805, 0.08515, 5.285), (2.804, 0.04853, 5.314), (2.624, 0.1497, 5.342), (2.648, 0.1382, 5.35), (2.709, 0.128, 5.342), (2.744, 0.1181, 5.336), (2.799, 0.09458, 5.329), (2.793, 0.1036, 5.32), (2.753, 0.1331, 5.323), (2.716, 0.145, 5.326), (2.65, 0.1574, 5.328), (2.622, 0.1677, 5.318), (2.603, 0.09042, 5.283), (2.642, 0.08306, 5.283), (2.704, 0.0724, 5.274), (2.731, 0.06943, 5.274), (2.775, 0.06185, 5.267), (2.782, 0.05183, 5.276), (2.723, 0.05297, 5.288), (2.699, 0.05505, 5.29), (2.646, 0.06393, 5.304), (2.605, 0.07316, 5.304), (2.618, 0.1296, 5.374), (2.649, 0.122, 5.371), (2.709, 0.1095, 5.365), (2.753, 0.08571, 5.357), (2.794, 0.07465, 5.348), (2.6, 0.06709, 5.331), (2.643, 0.05527, 5.327), (2.69, 0.03494, 5.319), (2.737, 0.03195, 5.326), (2.78, 0.0289, 5.312), (2.603, 0.08509, 5.365), (2.646, 0.07333, 5.361), (2.689, 0.06277, 5.359), (2.745, 0.04858, 5.358), (2.786, 0.04533, 5.333), (2.607, 0.1406, 5.275), (2.641, 0.1327, 5.282), (2.71, 0.1219, 5.277), (2.743, 0.1163, 5.274), (2.795, 0.0933, 5.279), (2.741, 0.09897, 5.362), (2.802, 0.0822, 5.345), (2.72, 0.02857, 5.32), (2.783, 0.02793, 5.296), (2.714, 0.05646, 5.358), (2.798, 0.04414, 5.328), (2.744, 0.05275, 5.353), (2.753, 0.08957, 5.352), (2.793, 0.07882, 5.342), (2.736, 0.03625, 5.321), (2.779, 0.03349, 5.306), (2.641, 0.1931, 5.329), (2.633, 0.27, 5.333), (2.621, 0.4233, 5.375), (2.628, 0.3257, 5.335), (2.629, 0.4156, 5.421), (2.622, 0.3739, 5.342), (2.645, 0.2214, 5.433), (2.686, 0.1624, 5.369), (2.578, 0.1952, 5.436), (2.648, 0.1878, 5.435), (2.727, 0.1773, 5.437), (2.563, 0.263, 5.451), (2.725, 0.2458, 5.44), (2.639, 0.2567, 5.445), (2.618, 0.2568, 5.44), (2.719, 0.3286, 5.44), (2.634, 0.331, 5.442), (2.558, 0.3253, 5.444), (2.715, 0.3911, 5.435), (2.554, 0.3838, 5.429), (2.629, 0.3945, 5.432), (2.712, 0.199, 5.378), (2.711, 0.2109, 5.339), (2.637, 0.2289, 5.331), (2.63, 0.2986, 5.334), (2.707, 0.2835, 5.332), (2.702, 0.3489, 5.336), (2.624, 0.3527, 5.339), (2.697, 0.4002, 5.349), (2.62, 0.3974, 5.343), (2.816, 0.03611, 5.344), (2.806, 0.02394, 5.319), (2.819, 0.04097, 5.339), (2.819, 0.0677, 5.352), (2.709, 0.2242, 5.381), (2.73, 0.2019, 5.427), (2.687, 0.2288, 5.384), (2.73, 0.2114, 5.428), (2.707, 0.2524, 5.351), (2.708, 0.2366, 5.382), (2.687, 0.2395, 5.384), (2.726, 0.2846, 5.432), (2.703, 0.2922, 5.379), (2.702, 0.3095, 5.348), (2.703, 0.3064, 5.38), (2.701, 0.3233, 5.349), (2.702, 0.2986, 5.434), (2.725, 0.295, 5.432), (2.704, 0.3794, 5.385), (2.697, 0.3812, 5.357), (2.72, 0.3628, 5.428), (2.696, 0.3892, 5.359), (2.719, 0.3732, 5.427), (2.704, 0.3885, 5.385), (2.707, 0.2365, 5.352), (3.007, 0.1529, 5.317), (3.007, 0.1303, 5.37), (3.001, 0.1006, 5.337), (2.999, 0.112, 5.318), (3.0, 0.1029, 5.369), (2.733, 0.2169, 5.378), (3.003, 0.1182, 5.372), (3.008, 0.1483, 5.336), (3.005, 0.1362, 5.311), (2.741, 0.1764, 5.425), (2.741, 0.1379, 5.412), (2.745, 0.1986, 5.421), (2.732, 0.1527, 5.372), (2.728, 0.171, 5.347), (2.728, 0.2064, 5.341), (2.725, 0.2287, 5.353), (2.812, 0.1228, 5.403), (2.803, 0.1378, 5.363), (2.798, 0.1565, 5.338), (2.799, 0.1932, 5.331), (2.812, 0.1622, 5.415), (2.816, 0.1861, 5.412), (2.797, 0.2159, 5.343), (2.844, 0.1123, 5.401), (2.834, 0.128, 5.357), (2.83, 0.1479, 5.331), (2.831, 0.1871, 5.324), (2.847, 0.1514, 5.421), (2.849, 0.1799, 5.409), (2.83, 0.2117, 5.336), (2.874, 0.113, 5.391), (2.866, 0.1261, 5.354), (2.863, 0.143, 5.331), (2.865, 0.1766, 5.325), (2.877, 0.1488, 5.402), (2.88, 0.1709, 5.398), (2.864, 0.1975, 5.335), (2.915, 0.106, 5.383), (2.908, 0.1178, 5.348), (2.905, 0.1331, 5.326), (2.907, 0.1642, 5.32), (2.919, 0.1394, 5.392), (2.923, 0.1602, 5.388), (2.908, 0.1841, 5.329), (2.931, 0.1005, 5.382), (2.923, 0.1126, 5.345), (2.92, 0.1284, 5.322), (2.924, 0.1609, 5.315), (2.936, 0.1357, 5.395), (2.94, 0.1572, 5.386), (2.925, 0.1819, 5.324), (2.961, 0.109, 5.376), (2.943, 0.1113, 5.343), (2.941, 0.1253, 5.322), (2.945, 0.1541, 5.315), (2.963, 0.1262, 5.386), (2.966, 0.1414, 5.379), (2.946, 0.173, 5.323), (2.951, 0.1656, 5.343), (2.804, 0.205, 5.369), (2.837, 0.2002, 5.363), (2.87, 0.188, 5.359), (2.913, 0.1757, 5.351), (2.93, 0.1734, 5.347), (3.008, 0.1289, 5.337), (2.95, 0.1019, 5.372), (3.006, 0.09306, 5.362), (3.011, 0.1131, 5.37), (3.017, 0.1376, 5.361), (2.958, 0.1537, 5.373), (2.941, 0.1336, 5.391), (2.962, 0.1263, 5.383), (2.96, 0.1091, 5.372), (2.999, 0.103, 5.366), (3.007, 0.1305, 5.367), (2.966, 0.1415, 5.376), (3.014, 0.1125, 5.377), (3.019, 0.1278, 5.373), (3.01, 0.0977, 5.371), (3.014, 0.1134, 5.374), (3.072, 0.2389, 5.334), (3.075, 0.2277, 5.391), (3.072, 0.1912, 5.364), (3.069, 0.1985, 5.344), (3.071, 0.2, 5.395), (2.721, 0.2848, 5.384), (3.073, 0.2157, 5.395), (3.073, 0.2383, 5.354), (3.071, 0.2211, 5.332), (2.737, 0.2436, 5.437), (2.747, 0.2151, 5.436), (2.74, 0.2787, 5.432), (2.734, 0.2203, 5.394), (2.725, 0.2344, 5.366), (2.718, 0.2737, 5.353), (2.71, 0.2956, 5.357), (2.837, 0.2084, 5.428), (2.823, 0.2139, 5.386), (2.815, 0.2264, 5.358), (2.81, 0.2591, 5.344), (2.831, 0.2462, 5.432), (2.832, 0.2665, 5.424), (2.803, 0.2831, 5.351), (2.878, 0.201, 5.428), (2.864, 0.2067, 5.382), (2.855, 0.2202, 5.352), (2.851, 0.2562, 5.337), (2.876, 0.2415, 5.44), (2.874, 0.265, 5.422), (2.845, 0.2806, 5.344), (2.915, 0.2027, 5.418), (2.903, 0.2073, 5.379), (2.896, 0.2187, 5.353), (2.893, 0.2498, 5.34), (2.913, 0.239, 5.421), (2.914, 0.259, 5.412), (2.89, 0.2711, 5.345), (2.966, 0.198, 5.41), (2.955, 0.2018, 5.374), (2.949, 0.212, 5.349), (2.948, 0.2413, 5.336), (2.966, 0.2328, 5.412), (2.967, 0.2534, 5.406), (2.945, 0.2625, 5.341), (2.987, 0.1939, 5.41), (2.975, 0.1975, 5.371), (2.969, 0.208, 5.346), (2.968, 0.2386, 5.332), (2.987, 0.2313, 5.415), (2.989, 0.2515, 5.404), (2.966, 0.261, 5.337), (3.022, 0.2037, 5.401), (3.0, 0.1976, 5.369), (2.995, 0.2067, 5.346), (2.995, 0.2338, 5.333), (3.022, 0.2228, 5.408), (3.024, 0.2364, 5.398), (2.994, 0.254, 5.337), (3.001, 0.2515, 5.359), (2.814, 0.2756, 5.378), (2.856, 0.2745, 5.373), (2.898, 0.2666, 5.37), (2.953, 0.2592, 5.365), (2.974, 0.2579, 5.361), (3.077, 0.2196, 5.359), (3.009, 0.195, 5.399), (3.08, 0.1896, 5.391), (3.083, 0.2111, 5.394), (3.086, 0.2338, 5.381), (3.012, 0.2465, 5.39), (2.994, 0.2289, 5.412), (3.021, 0.2221, 5.405), (3.021, 0.203, 5.398), (3.07, 0.1993, 5.392), (3.075, 0.227, 5.388), (3.023, 0.2358, 5.395), (3.087, 0.2133, 5.4), (3.091, 0.231, 5.393), (3.083, 0.1942, 5.398), (3.088, 0.2136, 5.397), (2.994, 0.3473, 5.349), (3.0, 0.3431, 5.388), (2.999, 0.3078, 5.373), (2.995, 0.312, 5.359), (2.998, 0.3185, 5.393), (2.721, 0.3662, 5.389), (2.998, 0.3326, 5.391), (2.996, 0.3487, 5.362), (2.995, 0.3312, 5.349), (2.739, 0.3293, 5.434), (2.745, 0.2997, 5.428), (2.736, 0.3608, 5.42), (2.733, 0.2993, 5.4), (2.724, 0.3089, 5.38), (2.717, 0.3422, 5.368), (2.71, 0.3695, 5.37), (2.816, 0.3013, 5.421), (2.804, 0.3008, 5.392), (2.795, 0.3097, 5.373), (2.788, 0.3404, 5.361), (2.809, 0.3374, 5.421), (2.807, 0.3584, 5.413), (2.782, 0.3641, 5.364), (2.849, 0.3001, 5.42), (2.836, 0.2998, 5.389), (2.828, 0.309, 5.368), (2.82, 0.3409, 5.356), (2.845, 0.3379, 5.425), (2.84, 0.3595, 5.411), (2.814, 0.365, 5.358), (2.878, 0.3045, 5.412), (2.867, 0.3044, 5.386), (2.86, 0.312, 5.368), (2.855, 0.3389, 5.357), (2.873, 0.3366, 5.411), (2.872, 0.355, 5.404), (2.85, 0.3592, 5.359), (2.918, 0.3061, 5.406), (2.908, 0.3051, 5.381), (2.902, 0.3116, 5.364), (2.897, 0.3363, 5.354), (2.914, 0.3362, 5.405), (2.914, 0.3533, 5.397), (2.894, 0.3553, 5.355), (2.934, 0.3051, 5.405), (2.924, 0.3038, 5.38), (2.917, 0.3103, 5.362), (2.914, 0.3361, 5.35), (2.931, 0.3381, 5.406), (2.931, 0.3548, 5.396), (2.91, 0.3561, 5.352), (2.96, 0.3173, 5.398), (2.943, 0.3067, 5.377), (2.937, 0.3123, 5.361), (2.935, 0.3351, 5.351), (2.959, 0.3346, 5.401), (2.959, 0.346, 5.393), (2.932, 0.3531, 5.352), (2.939, 0.3534, 5.366), (2.791, 0.3617, 5.382), (2.824, 0.3629, 5.378), (2.858, 0.3577, 5.376), (2.901, 0.3546, 5.371), (2.917, 0.3558, 5.368), (3.0, 0.3328, 5.367), (2.951, 0.308, 5.398), (3.006, 0.3095, 5.391), (3.007, 0.3292, 5.391), (3.007, 0.3484, 5.38), (2.949, 0.3528, 5.387), (2.937, 0.3366, 5.404), (2.958, 0.3337, 5.399), (2.959, 0.3163, 5.396), (2.998, 0.3176, 5.391), (2.999, 0.3421, 5.386), (2.958, 0.3451, 5.391), (3.011, 0.3326, 5.395), (3.012, 0.3498, 5.389), (3.009, 0.3133, 5.396), (3.011, 0.3327, 5.393), (2.91, 0.4284, 5.344), (2.916, 0.4206, 5.384), (2.917, 0.3952, 5.365), (2.913, 0.4, 5.351), (2.917, 0.4009, 5.386), (2.717, 0.4265, 5.397), (2.917, 0.412, 5.386), (2.912, 0.428, 5.358), (2.911, 0.416, 5.342), (2.735, 0.3935, 5.435), (2.739, 0.3761, 5.431), (2.729, 0.4164, 5.43), (2.728, 0.3786, 5.402), (2.721, 0.3866, 5.384), (2.712, 0.4103, 5.375), (2.707, 0.4195, 5.372), (2.789, 0.3795, 5.421), (2.778, 0.3821, 5.393), (2.77, 0.3902, 5.373), (2.763, 0.4135, 5.365), (2.781, 0.4072, 5.425), (2.778, 0.4231, 5.42), (2.757, 0.43, 5.37), (2.812, 0.3789, 5.419), (2.801, 0.3815, 5.388), (2.793, 0.3901, 5.367), (2.785, 0.4152, 5.358), (2.807, 0.4081, 5.428), (2.802, 0.4257, 5.416), (2.779, 0.4327, 5.363), (2.832, 0.3845, 5.41), (2.823, 0.3865, 5.383), (2.816, 0.3937, 5.366), (2.81, 0.4153, 5.357), (2.827, 0.4099, 5.413), (2.824, 0.4247, 5.407), (2.805, 0.4304, 5.362), (2.861, 0.3873, 5.402), (2.852, 0.3888, 5.377), (2.846, 0.3953, 5.361), (2.841, 0.4154, 5.352), (2.856, 0.4111, 5.404), (2.854, 0.4251, 5.399), (2.837, 0.4298, 5.356), (2.873, 0.3868, 5.401), (2.864, 0.3882, 5.375), (2.857, 0.3949, 5.357), (2.852, 0.416, 5.348), (2.869, 0.4126, 5.405), (2.867, 0.4265, 5.396), (2.849, 0.4312, 5.352), (2.89, 0.3977, 5.393), (2.877, 0.3912, 5.371), (2.872, 0.3971, 5.356), (2.868, 0.4159, 5.347), (2.889, 0.4109, 5.398), (2.887, 0.4206, 5.391), (2.865, 0.4296, 5.35), (2.87, 0.4286, 5.365), (2.765, 0.4276, 5.389), (2.788, 0.4303, 5.383), (2.812, 0.4285, 5.379), (2.843, 0.4283, 5.372), (2.855, 0.4298, 5.368), (2.916, 0.4154, 5.361), (2.884, 0.3902, 5.392), (2.923, 0.3948, 5.383), (2.923, 0.4101, 5.385), (2.921, 0.4263, 5.376), (2.879, 0.4263, 5.386), (2.872, 0.4118, 5.402), (2.888, 0.4104, 5.396), (2.89, 0.3972, 5.391), (2.917, 0.4004, 5.384), (2.916, 0.4201, 5.381), (2.887, 0.4201, 5.389), (2.926, 0.4127, 5.389), (2.925, 0.4285, 5.384), (2.926, 0.3962, 5.388), (2.926, 0.413, 5.387), (0.0, -0.3777, 6.278), (0.02709, -0.3867, 6.314), (0.01659, -0.3777, 6.278), (0.0604, -0.3867, 6.344), (0.0, -0.3867, 6.314), (0.0, -0.3867, 6.344), (0.0, -0.3717, 6.243), (0.01215, -0.3687, 6.243), (0.0, -0.3887, 6.202), (0.0111, -0.3887, 6.202), (0.0, -0.4125, 6.163), (0.01409, -0.4077, 6.163), (0.0, -0.4307, 6.139), (0.03458, -0.4146, 6.131), (0.0, -0.4448, 6.116), (0.042, -0.4199, 6.11), (0.0, -0.4463, 6.098), (0.04353, -0.4189, 6.097), (0.0, -0.4364, 6.078), (0.01686, -0.4252, 6.077), (0.0, -0.4217, 6.066), (0.01129, -0.4155, 6.066), (0.05194, -0.3767, 6.313), (0.03217, -0.3658, 6.273), (0.0802, -0.3767, 6.339), (0.02889, -0.3541, 6.233), (0.02892, -0.3753, 6.21), (0.03147, -0.3912, 6.177), (0.03701, -0.3925, 6.157), (0.06781, -0.3194, 6.264), (0.07883, -0.3265, 6.274), (0.1021, -0.3268, 6.286), (0.1329, -0.3252, 6.285), (0.1464, -0.3217, 6.282), (0.1631, -0.2923, 6.273), (0.1728, -0.2626, 6.26), (0.1644, -0.266, 6.25), (0.1487, -0.296, 6.243), (0.1364, -0.3145, 6.238), (0.102, -0.3272, 6.237), (0.08276, -0.3223, 6.24), (0.06976, -0.3147, 6.243), (0.05064, -0.3104, 6.24), (0.05849, -0.3195, 6.265), (0.07257, -0.3255, 6.276), (0.09999, -0.3268, 6.29), (0.136, -0.3237, 6.29), (0.1518, -0.3168, 6.286), (0.166, -0.2876, 6.278), (0.1828, -0.2554, 6.26), (0.1738, -0.2511, 6.249), (0.1514, -0.2902, 6.239), (0.1402, -0.3094, 6.235), (0.09987, -0.3274, 6.234), (0.07759, -0.3188, 6.237), (0.0609, -0.3083, 6.24), (0.04711, -0.3144, 6.236), (0.05243, -0.3278, 6.268), (0.06755, -0.3261, 6.281), (0.09866, -0.3268, 6.301), (0.1378, -0.3242, 6.302), (0.1552, -0.3186, 6.296), (0.1713, -0.2832, 6.286), (0.1898, -0.2467, 6.261), (0.1826, -0.2429, 6.245), (0.1555, -0.2859, 6.231), (0.1431, -0.3079, 6.226), (0.09818, -0.3275, 6.226), (0.07412, -0.3165, 6.229), (0.0578, -0.3054, 6.231), (0.0435, -0.3216, 6.236), (0.04787, -0.337, 6.266), (0.06425, -0.327, 6.297), (0.09778, -0.3268, 6.325), (0.139, -0.3268, 6.325), (0.1571, -0.3268, 6.317), (0.1821, -0.2848, 6.296), (0.1959, -0.2409, 6.267), (0.1896, -0.2403, 6.245), (0.1589, -0.2854, 6.225), (0.1461, -0.3078, 6.218), (0.09947, -0.3272, 6.218), (0.07137, -0.3159, 6.222), (0.05533, -0.3067, 6.224), (0.04332, -0.3441, 6.226), (0.04753, -0.3454, 6.268), (0.06505, -0.367, 6.303), (0.09772, -0.367, 6.332), (0.1576, -0.3445, 6.332), (0.178, -0.3416, 6.325), (0.2091, -0.2957, 6.31), (0.2105, -0.2203, 6.272), (0.2021, -0.22, 6.222), (0.1726, -0.2844, 6.207), (0.1551, -0.308, 6.197), (0.1047, -0.3378, 6.2), (0.07894, -0.3393, 6.204), (0.05067, -0.3291, 6.208), (0.05388, -0.3928, 6.132), (0.04756, -0.3801, 6.153), (0.06786, -0.3688, 6.122), (0.07218, -0.348, 6.137), (0.07699, -0.3606, 6.104), (0.08162, -0.3351, 6.115), (0.07783, -0.3602, 6.091), (0.07865, -0.3355, 6.085), (0.06493, -0.3539, 6.079), (0.07875, -0.337, 6.07), (0.02374, -0.4168, 6.078), (0.07111, -0.3984, 6.109), (0.03422, -0.4119, 6.087), (0.05765, -0.3874, 6.084), (0.0236, -0.4084, 6.07), (0.0517, -0.3866, 6.082), (0.02911, -0.4265, 6.113), (0.02159, -0.419, 6.139), (0.03204, -0.425, 6.09), (0.04676, -0.391, 6.14), (0.06227, -0.3642, 6.129), (0.07093, -0.352, 6.113), (0.07237, -0.3509, 6.084), (0.06789, -0.3915, 6.092), (0.163, -0.3472, 6.349), (0.04664, -0.3596, 6.2), (0.04647, -0.3713, 6.172), (0.1659, -0.3461, 6.37), (0.1906, -0.3416, 6.338), (0.2028, -0.3371, 6.357), (0.1193, -0.3209, 6.237), (0.1201, -0.3184, 6.234), (0.1207, -0.3177, 6.226), (0.1229, -0.3175, 6.218), (0.1301, -0.3229, 6.198), (0.1177, -0.326, 6.285), (0.1182, -0.3252, 6.29), (0.1186, -0.3255, 6.302), (0.119, -0.3268, 6.325), (0.1287, -0.3558, 6.333), (0.124, -0.362, 6.346), (0.1167, -0.3666, 6.36), (0.1562, -0.2815, 6.247), (0.2217, -0.2959, 6.323), (0.2339, -0.2917, 6.342), (0.1619, -0.2714, 6.244), (0.1673, -0.2654, 6.238), (0.1724, -0.2639, 6.234), (0.1842, -0.2538, 6.214), (0.168, -0.2774, 6.267), (0.1745, -0.2715, 6.269), (0.1806, -0.265, 6.273), (0.1891, -0.2628, 6.281), (0.2146, -0.2511, 6.293), (0.01437, -0.3732, 6.261), (0.2295, -0.2451, 6.302), (0.2445, -0.2333, 6.317), (0.2239, -0.2063, 6.277), (0.2377, -0.1902, 6.284), (0.0, -0.3747, 6.261), (0.03048, -0.3599, 6.253), (0.0629, -0.3133, 6.255), (0.05391, -0.315, 6.253), (0.04953, -0.3211, 6.253), (0.04538, -0.3293, 6.252), (0.04504, -0.3447, 6.247), (0.1686, -0.2643, 6.255), (0.1781, -0.2533, 6.255), (0.186, -0.2448, 6.253), (0.1922, -0.2407, 6.256), (0.2094, -0.2137, 6.249), (0.09781, -0.3483, 6.134), (0.0618, -0.3958, 6.361), (0.2095, -0.2067, 6.207), (0.1771, -0.2842, 6.188), (0.1634, -0.3106, 6.179), (0.1062, -0.3457, 6.174), (0.08114, -0.3471, 6.177), (0.05428, -0.3443, 6.182), (0.1318, -0.336, 6.175), (0.1933, -0.2445, 6.198), (0.2181, -0.1895, 6.241), (0.218, -0.2033, 6.185), (0.1861, -0.2758, 6.167), (0.17, -0.3072, 6.156), (0.1115, -0.3481, 6.149), (0.08669, -0.3503, 6.152), (0.0605, -0.3502, 6.157), (0.1374, -0.3408, 6.15), (0.2053, -0.2327, 6.179), (0.2355, -0.1872, 6.225), (0.0, -0.3958, 6.361), (0.1799, -0.348, 6.391), (0.2225, -0.335, 6.379), (0.1244, -0.3731, 6.378), (0.2573, -0.2833, 6.362), (0.2691, -0.2171, 6.334), (0.2588, -0.1684, 6.296), (0.254, -0.1715, 6.225), (0.2384, -0.1872, 6.192), (0.257, -0.1715, 6.193), (0.2335, -0.1932, 6.166), (0.2585, -0.1716, 6.168), (0.237, -0.1887, 6.143), (0.2585, -0.1721, 6.144), (0.234, -0.1902, 6.112), (0.2555, -0.1733, 6.113), (0.2295, -0.192, 6.082), (0.251, -0.1751, 6.082), (0.2229, -0.1936, 6.056), (0.2425, -0.1772, 6.047), (0.2155, -0.2062, 6.028), (0.2324, -0.19, 6.015), (0.2021, -0.2289, 6.009), (0.222, -0.2094, 5.989), (0.1831, -0.2386, 5.982), (0.1966, -0.2208, 5.964), (0.159, -0.2514, 5.964), (0.1672, -0.2354, 5.943), (0.1264, -0.2854, 5.94), (0.1378, -0.2595, 5.91), (0.0976, -0.3135, 5.918), (0.1088, -0.2826, 5.881), (0.0745, -0.3303, 5.902), (0.08459, -0.2931, 5.857), (0.05439, -0.3441, 5.89), (0.05799, -0.3075, 5.844), (0.01841, -0.3556, 5.879), (0.01991, -0.3229, 5.832), (0.0, -0.3576, 5.878), (0.0, -0.3252, 5.831), (0.1087, -0.3406, 6.111), (0.1942, -0.2743, 6.146), (0.1781, -0.305, 6.134), (0.1249, -0.3456, 6.13), (0.1465, -0.3332, 6.128), (0.2114, -0.2332, 6.159), (0.2023, -0.2714, 6.12), (0.1876, -0.2988, 6.111), (0.1332, -0.3366, 6.108), (0.1565, -0.3223, 6.107), (0.2145, -0.2298, 6.131), (0.1057, -0.3324, 6.084), (0.1993, -0.2729, 6.09), (0.1846, -0.298, 6.081), (0.1303, -0.3248, 6.082), (0.1535, -0.3105, 6.081), (0.2115, -0.2314, 6.101), (0.1016, -0.3247, 6.062), (0.1948, -0.2747, 6.059), (0.1801, -0.2926, 6.053), (0.1258, -0.3164, 6.055), (0.1491, -0.3021, 6.053), (0.207, -0.2332, 6.07), (0.0, -0.3633, 5.987), (0.01059, -0.3659, 5.983), (0.0, -0.3665, 5.981), (0.02173, -0.3628, 5.989), (0.02197, -0.3659, 5.984), (0.03875, -0.3628, 5.993), (0.03899, -0.3659, 5.987), (0.06137, -0.3461, 5.992), (0.06095, -0.3507, 5.987), (0.07887, -0.3108, 5.991), (0.07844, -0.3167, 5.985), (0.0973, -0.2899, 5.992), (0.0978, -0.2929, 5.987), (0.01027, -0.3676, 5.994), (0.0, -0.3681, 5.993), (0.02197, -0.3676, 5.996), (0.03898, -0.3676, 5.999), (0.06161, -0.3509, 5.999), (0.07911, -0.3156, 5.997), (0.09754, -0.2947, 5.999), (0.01027, -0.3729, 6.004), (0.0, -0.3734, 6.003), (0.02197, -0.3729, 6.005), (0.03898, -0.3729, 6.009), (0.06161, -0.3562, 6.009), (0.07911, -0.3209, 6.008), (0.09754, -0.3, 6.009), (0.01027, -0.3767, 6.013), (0.0, -0.3772, 6.012), (0.02197, -0.3767, 6.014), (0.03898, -0.3767, 6.018), (0.06161, -0.36, 6.018), (0.07911, -0.3247, 6.018), (0.09754, -0.3038, 6.019), (0.01027, -0.3738, 6.021), (0.0, -0.3743, 6.02), (0.02197, -0.3738, 6.022), (0.03898, -0.3738, 6.026), (0.06161, -0.3571, 6.026), (0.07911, -0.3218, 6.026), (0.09754, -0.3009, 6.028), (0.01027, -0.3753, 6.037), (0.0, -0.3758, 6.036), (0.02197, -0.3753, 6.038), (0.03898, -0.3753, 6.042), (0.06161, -0.3586, 6.042), (0.07911, -0.3233, 6.043), (0.09707, -0.3034, 6.038), (0.01059, -0.369, 5.974), (0.0, -0.3696, 5.973), (0.02197, -0.369, 5.976), (0.03899, -0.369, 5.979), (0.06095, -0.3573, 5.979), (0.07844, -0.3229, 5.978), (0.0998, -0.2962, 5.98), (0.01059, -0.37, 5.964), (0.0, -0.3705, 5.963), (0.02197, -0.37, 5.965), (0.03899, -0.37, 5.969), (0.06095, -0.3583, 5.968), (0.07844, -0.3238, 5.968), (0.0998, -0.2971, 5.97), (0.01059, -0.3643, 5.958), (0.0, -0.3648, 5.957), (0.02197, -0.3643, 5.959), (0.03899, -0.3643, 5.963), (0.06095, -0.3525, 5.962), (0.07844, -0.3181, 5.963), (0.0998, -0.2914, 5.965), (0.01059, -0.3525, 5.936), (0.0, -0.353, 5.935), (0.02197, -0.3525, 5.937), (0.03899, -0.3525, 5.941), (0.06095, -0.3408, 5.94), (0.07844, -0.3117, 5.951), (0.0999, -0.2908, 5.957), (0.1039, -0.2874, 5.993), (0.1139, -0.2837, 5.994), (0.121, -0.2843, 5.993), (0.1159, -0.2865, 6.015), (0.1132, -0.2898, 6.03), (0.1245, -0.2814, 5.993), (0.1166, -0.2819, 5.978), (0.1131, -0.2811, 5.967), (0.03929, -0.316, 5.837), (0.03779, -0.3517, 5.884), (0.01289, -0.347, 5.919), (0.0, -0.3475, 5.918), (0.02629, -0.347, 5.921), (0.04383, -0.3468, 5.924), (0.06272, -0.3334, 5.925), (0.01548, -0.3538, 5.9), (0.0, -0.3543, 5.899), (0.03166, -0.3535, 5.901), (0.04982, -0.3492, 5.906), (0.06797, -0.3344, 5.914), (0.2568, -0.2252, 6.325), (0.2482, -0.1793, 6.29), (0.0611, -0.3913, 6.353), (0.1205, -0.3699, 6.369), (0.2456, -0.2875, 6.352), (0.2127, -0.336, 6.368), (0.1729, -0.347, 6.381), (0.2448, -0.1794, 6.225), (0.0, -0.3913, 6.353), (0.2477, -0.1794, 6.193), (0.246, -0.1824, 6.167), (0.2477, -0.1804, 6.143), (0.2447, -0.1818, 6.113), (0.2403, -0.1836, 6.082), (0.2327, -0.1854, 6.051), (0.224, -0.1981, 6.022), (0.2136, -0.218, 5.996), (0.1898, -0.2297, 5.973), (0.1631, -0.2434, 5.954), (0.1322, -0.2725, 5.925), (0.1036, -0.2984, 5.9), (0.08092, -0.3128, 5.879), (0.06007, -0.3266, 5.867), (0.01916, -0.346, 5.852), (0.0, -0.3481, 5.85), (0.04088, -0.3351, 5.858), (0.1247, -0.27, 5.897), (0.1133, -0.2982, 5.93), (0.1192, -0.2842, 5.913), (0.1305, -0.2752, 6.001), (0.08576, -0.312, 5.937), (0.09025, -0.3127, 5.93), (0.1021, -0.2924, 5.948), (0.1065, -0.2948, 5.94), (0.1152, -0.2827, 5.958), (0.1195, -0.2828, 5.949), (0.1317, -0.2663, 5.986), (0.1387, -0.2583, 5.977), (0.1485, -0.2531, 5.969), (0.1462, -0.2567, 5.996), (0.1589, -0.2462, 5.99), (0.1722, -0.2404, 5.986), (0.1366, -0.278, 6.016), (0.1566, -0.262, 6.017), (0.1726, -0.2502, 6.014), (0.1889, -0.2386, 6.011), (0.1768, -0.2547, 6.04), (0.1575, -0.2754, 6.036), (0.1403, -0.2917, 6.037), (0.1997, -0.2336, 6.043), (0.1349, -0.2834, 6.024), (0.1549, -0.2674, 6.025), (0.172, -0.2552, 6.025), (0.1957, -0.236, 6.025), (0.1175, -0.3068, 6.041), (0.09771, -0.3185, 6.05), (0.07632, -0.3339, 6.059)], [(1330, 1317), (1336, 1187)], [(216, 13, 9, 396), (55, 5, 215, 390), (212, 2, 234, 243), (85, 38, 637, 638), (42, 41, 8, 11), (110, 42, 11, 107), (112, 57, 391, 394), (106, 14, 389, 393), (122, 58, 13, 115), (231, 216, 14, 116), (119, 45, 15, 117), (130, 46, 19, 127), (232, 217, 18, 126), (132, 59, 17, 125), (102, 60, 21, 95), (229, 218, 22, 96), (522, 49, 23, 521), (233, 219, 26, 136), (140, 61, 25, 135), (510, 62, 28, 505), (514, 220, 29, 506), (222, 221, 32, 35), (64, 63, 31, 34), (803, 64, 34, 797), (807, 222, 35, 798), (800, 54, 713, 809), (808, 525, 54, 800), (799, 37, 53, 801), (37, 33, 52, 53), (507, 30, 51, 508), (137, 27, 50, 138), (526, 148, 49, 522), (98, 24, 48, 100), (128, 20, 47, 129), (167, 147, 46, 130), (796, 788, 173, 78), (118, 16, 44, 120), (108, 12, 43, 109), (163, 145, 42, 110), (145, 144, 41, 42), (43, 12, 223, 150), (39, 496, 711, 710), (87, 152, 634, 632), (41, 144, 633, 214), (10, 3, 66, 67), (106, 10, 67, 111), (116, 14, 68, 121), (126, 18, 69, 131), (96, 22, 70, 101), (136, 26, 71, 139), (506, 29, 72, 509), (35, 32, 73, 74), (798, 35, 74, 802), (804, 94, 64, 803), (94, 93, 63, 64), (511, 92, 62, 510), (141, 91, 61, 140), (103, 90, 60, 102), (133, 89, 59, 132), (123, 88, 58, 122), (113, 87, 57, 112), (75, 65, 238, 239), (3, 213, 635, 235), (76, 66, 7, 631), (2, 56, 237, 234), (162, 152, 87, 113), (164, 153, 88, 123), (166, 154, 89, 133), (160, 155, 90, 103), (513, 157, 92, 511), (159, 158, 93, 94), (806, 159, 94, 804), (213, 5, 228, 635), (67, 66, 76, 77), (111, 67, 77, 114), (795, 792, 146, 172), (817, 812, 79, 134), (838, 813, 80, 523), (818, 836, 517, 142), (839, 814, 82, 527), (815, 837, 519, 84), (846, 815, 84, 805), (836, 838, 523, 517), (156, 160, 103, 91), (91, 103, 102, 61), (26, 96, 101, 71), (27, 98, 100, 50), (219, 229, 96, 26), (61, 102, 95, 25), (793, 794, 168, 174), (153, 162, 113, 88), (88, 113, 112, 58), (14, 106, 111, 68), (792, 793, 174, 146), (16, 108, 109, 44), (213, 3, 230, 395), (5, 213, 395, 215), (45, 110, 107, 15), (787, 791, 165, 169), (154, 164, 123, 89), (89, 123, 122, 59), (18, 116, 121, 69), (20, 118, 120, 47), (789, 790, 170, 124), (46, 119, 117, 19), (217, 231, 116, 18), (59, 122, 115, 17), (813, 817, 134, 80), (155, 166, 133, 90), (90, 133, 132, 60), (22, 126, 131, 70), (148, 167, 130, 49), (24, 128, 129, 48), (60, 132, 125, 21), (218, 232, 126, 22), (49, 130, 127, 23), (814, 818, 142, 82), (157, 716, 141, 92), (92, 141, 140, 62), (29, 136, 139, 72), (30, 137, 138, 51), (62, 140, 135, 28), (220, 233, 136, 29), (51, 138, 716, 157), (80, 134, 167, 148), (48, 129, 166, 155), (788, 789, 124, 173), (47, 120, 164, 154), (786, 787, 169, 175), (44, 109, 162, 153), (50, 100, 160, 156), (801, 53, 159, 806), (53, 52, 158, 159), (508, 51, 157, 513), (100, 48, 155, 160), (129, 47, 154, 166), (120, 44, 153, 164), (109, 43, 152, 162), (151, 39, 226, 242), (66, 3, 235, 7), (152, 43, 150, 634), (77, 76, 144, 145), (114, 77, 145, 163), (785, 786, 175, 171), (134, 79, 147, 167), (523, 80, 148, 526), (805, 84, 525, 808), (791, 795, 172, 165), (845, 796, 78, 816), (790, 785, 171, 170), (173, 124, 177, 185), (171, 175, 187, 183), (78, 173, 185, 176), (175, 169, 181, 187), (169, 165, 179, 181), (165, 172, 184, 179), (170, 171, 183, 182), (174, 168, 180, 186), (124, 170, 182, 177), (146, 174, 186, 178), (172, 146, 178, 184), (816, 78, 176, 819), (185, 177, 189, 197), (181, 179, 191, 193), (819, 176, 188, 820), (179, 184, 196, 191), (184, 178, 190, 196), (183, 187, 199, 195), (176, 185, 197, 188), (187, 181, 193, 199), (178, 186, 198, 190), (186, 180, 192, 198), (177, 182, 194, 189), (182, 183, 195, 194), (194, 195, 725, 734), (197, 189, 729, 730), (193, 191, 731, 733), (820, 188, 735, 821), (191, 196, 732, 731), (196, 190, 736, 732), (195, 199, 726, 725), (188, 197, 730, 735), (199, 193, 733, 726), (190, 198, 728, 736), (198, 192, 727, 728), (189, 194, 734, 729), (5, 55, 85, 228), (224, 40, 236, 244), (28, 135, 233, 220), (21, 125, 232, 218), (17, 115, 231, 217), (3, 10, 105, 230), (25, 95, 229, 219), (55, 57, 38, 85), (143, 75, 239, 241), (39, 224, 244, 226), (57, 87, 632, 38), (6, 40, 705, 706), (8, 41, 214, 225), (797, 34, 222, 807), (34, 31, 221, 222), (505, 28, 220, 514), (135, 25, 219, 233), (95, 21, 218, 229), (125, 17, 217, 232), (115, 13, 216, 231), (13, 58, 392, 9), (144, 76, 631, 633), (811, 86, 240, 822), (58, 112, 394, 392), (4, 212, 243, 227), (40, 143, 241, 236), (65, 4, 227, 238), (86, 151, 242, 240), (257, 258, 245, 254), (259, 260, 247, 255), (261, 262, 250, 251), (258, 263, 256, 245), (263, 264, 248, 256), (262, 265, 246, 250), (264, 266, 253, 248), (267, 257, 254, 252), (824, 267, 252, 823), (265, 259, 255, 246), (260, 268, 249, 247), (266, 261, 251, 253), (241, 239, 261, 266), (234, 237, 268, 260), (227, 243, 259, 265), (822, 240, 267, 824), (240, 242, 257, 267), (236, 241, 266, 264), (238, 227, 265, 262), (244, 236, 264, 263), (226, 244, 263, 258), (239, 238, 262, 261), (243, 234, 260, 259), (242, 226, 258, 257), (251, 250, 274, 275), (255, 247, 271, 279), (254, 245, 269, 278), (248, 253, 277, 272), (250, 246, 270, 274), (256, 248, 272, 280), (253, 251, 275, 277), (247, 249, 273, 271), (823, 252, 276, 825), (252, 254, 278, 276), (246, 255, 279, 270), (245, 256, 280, 269), (269, 280, 292, 281), (275, 274, 286, 287), (279, 271, 283, 291), (278, 269, 281, 290), (272, 277, 289, 284), (274, 270, 282, 286), (280, 272, 284, 292), (277, 275, 287, 289), (271, 273, 285, 283), (825, 276, 288, 826), (276, 278, 290, 288), (270, 279, 291, 282), (282, 291, 303, 294), (281, 292, 304, 293), (287, 286, 298, 299), (291, 283, 295, 303), (290, 281, 293, 302), (284, 289, 301, 296), (286, 282, 294, 298), (292, 284, 296, 304), (289, 287, 299, 301), (283, 285, 297, 295), (826, 288, 300, 827), (288, 290, 302, 300), (300, 302, 306, 313), (294, 303, 315, 308), (293, 304, 316, 307), (299, 298, 312, 305), (303, 295, 309, 315), (302, 293, 307, 306), (296, 301, 314, 310), (298, 294, 308, 312), (304, 296, 310, 316), (301, 299, 305, 314), (295, 297, 311, 309), (827, 300, 313, 828), (828, 313, 324, 829), (313, 306, 326, 324), (308, 315, 327, 318), (307, 316, 328, 317), (305, 312, 322, 323), (315, 309, 319, 327), (306, 307, 317, 326), (310, 314, 325, 320), (312, 308, 318, 322), (316, 310, 320, 328), (314, 305, 323, 325), (309, 311, 321, 319), (327, 319, 331, 339), (326, 317, 329, 338), (320, 325, 337, 332), (322, 318, 330, 334), (328, 320, 332, 340), (325, 323, 335, 337), (319, 321, 333, 331), (829, 324, 336, 830), (324, 326, 338, 336), (318, 327, 339, 330), (317, 328, 340, 329), (323, 322, 334, 335), (335, 334, 346, 347), (339, 331, 343, 351), (338, 329, 341, 350), (332, 337, 349, 344), (334, 330, 342, 346), (340, 332, 344, 352), (337, 335, 347, 349), (331, 333, 345, 343), (830, 336, 348, 831), (336, 338, 350, 348), (330, 339, 351, 342), (329, 340, 352, 341), (347, 346, 358, 359), (351, 343, 355, 363), (350, 341, 353, 362), (344, 349, 361, 356), (346, 342, 354, 358), (352, 344, 356, 364), (349, 347, 359, 361), (343, 345, 357, 355), (831, 348, 360, 832), (348, 350, 362, 360), (342, 351, 363, 354), (341, 352, 364, 353), (353, 364, 376, 365), (359, 358, 370, 371), (363, 355, 367, 375), (362, 353, 365, 374), (356, 361, 373, 368), (358, 354, 366, 370), (364, 356, 368, 376), (361, 359, 371, 373), (355, 357, 369, 367), (832, 360, 372, 833), (360, 362, 374, 372), (354, 363, 375, 366), (365, 376, 388, 377), (371, 370, 382, 383), (375, 367, 379, 387), (374, 365, 377, 386), (368, 373, 385, 380), (370, 366, 378, 382), (376, 368, 380, 388), (373, 371, 383, 385), (367, 369, 381, 379), (833, 372, 384, 834), (372, 374, 386, 384), (366, 375, 387, 378), (14, 216, 396, 389), (10, 106, 393, 105), (57, 55, 390, 391), (392, 394, 406, 404), (105, 393, 405, 398), (390, 215, 399, 402), (9, 392, 404, 397), (395, 230, 400, 407), (391, 390, 402, 403), (389, 396, 408, 401), (215, 395, 407, 399), (393, 389, 401, 405), (394, 391, 403, 406), (230, 105, 398, 400), (396, 9, 397, 408), (402, 399, 411, 414), (399, 407, 419, 411), (405, 401, 413, 417), (404, 406, 418, 416), (406, 403, 415, 418), (400, 398, 410, 412), (401, 408, 420, 413), (398, 405, 417, 410), (407, 400, 412, 419), (408, 397, 409, 420), (397, 404, 416, 409), (403, 402, 414, 415), (415, 414, 426, 427), (414, 411, 423, 426), (411, 419, 431, 423), (417, 413, 425, 429), (416, 418, 430, 428), (418, 415, 427, 430), (412, 410, 422, 424), (413, 420, 432, 425), (410, 417, 429, 422), (419, 412, 424, 431), (420, 409, 421, 432), (409, 416, 428, 421), (427, 426, 438, 439), (426, 423, 435, 438), (423, 431, 443, 435), (429, 425, 437, 441), (428, 430, 442, 440), (430, 427, 439, 442), (424, 422, 434, 436), (425, 432, 444, 437), (422, 429, 441, 434), (431, 424, 436, 443), (432, 421, 433, 444), (421, 428, 440, 433), (433, 440, 452, 445), (439, 438, 450, 451), (438, 435, 447, 450), (435, 443, 455, 447), (441, 437, 449, 453), (440, 442, 454, 452), (442, 439, 451, 454), (436, 434, 446, 448), (437, 444, 456, 449), (434, 441, 453, 446), (443, 436, 448, 455), (444, 433, 445, 456), (456, 445, 457, 468), (445, 452, 464, 457), (451, 450, 462, 463), (450, 447, 459, 462), (447, 455, 467, 459), (453, 449, 461, 465), (452, 454, 466, 464), (454, 451, 463, 466), (448, 446, 458, 460), (449, 456, 468, 461), (446, 453, 465, 458), (455, 448, 460, 467), (467, 460, 472, 479), (468, 457, 469, 480), (457, 464, 476, 469), (463, 462, 474, 475), (462, 459, 471, 474), (459, 467, 479, 471), (465, 461, 473, 477), (464, 466, 478, 476), (466, 463, 475, 478), (460, 458, 470, 472), (461, 468, 480, 473), (458, 465, 477, 470), (470, 477, 489, 482), (481, 488, 1165, 1158), (480, 469, 481, 492), (469, 476, 488, 481), (475, 474, 486, 487), (474, 471, 491, 486), (492, 481, 1158, 1159), (477, 473, 485, 489), (476, 478, 490, 488), (478, 475, 487, 490), (472, 470, 482, 484), (473, 480, 492, 485), (4, 493, 504, 212), (86, 501, 503, 151), (40, 497, 502, 143), (811, 835, 501, 86), (143, 502, 500, 75), (75, 500, 499, 65), (2, 494, 498, 56), (6, 495, 497, 40), (151, 503, 496, 39), (40, 224, 712, 705), (212, 504, 494, 2), (65, 499, 493, 4), (31, 505, 514, 221), (52, 508, 513, 158), (837, 839, 527, 519), (158, 513, 511, 93), (93, 511, 510, 63), (32, 506, 509, 73), (33, 507, 508, 52), (221, 514, 506, 32), (63, 510, 505, 31), (565, 561, 149, 83), (564, 559, 483, 97), (556, 562, 104, 518), (559, 558, 512, 483), (563, 556, 518, 99), (555, 564, 97, 520), (566, 557, 516, 81), (558, 566, 81, 512), (561, 560, 161, 149), (554, 555, 520, 524), (562, 565, 83, 104), (557, 563, 99, 516), (692, 693, 539, 536), (694, 701, 529, 528), (695, 696, 534, 535), (697, 698, 540, 532), (698, 702, 531, 540), (701, 699, 538, 529), (703, 700, 530, 537), (704, 697, 532, 533), (700, 692, 536, 530), (699, 704, 533, 538), (693, 695, 535, 539), (702, 703, 537, 531), (530, 536, 549, 543), (538, 533, 546, 551), (539, 535, 548, 552), (531, 537, 550, 544), (536, 539, 552, 549), (528, 529, 542, 541), (535, 534, 547, 548), (532, 540, 553, 545), (540, 531, 544, 553), (529, 538, 551, 542), (537, 530, 543, 550), (533, 532, 545, 546), (553, 544, 557, 566), (542, 551, 564, 555), (550, 543, 556, 563), (546, 545, 558, 559), (543, 549, 562, 556), (551, 546, 559, 564), (552, 548, 561, 565), (544, 550, 563, 557), (549, 552, 565, 562), (541, 542, 555, 554), (548, 547, 560, 561), (545, 553, 566, 558), (81, 516, 575, 36), (512, 81, 36, 574), (149, 161, 572, 571), (518, 104, 570, 576), (104, 83, 567, 570), (524, 520, 577, 578), (83, 149, 571, 567), (97, 483, 573, 568), (483, 512, 574, 573), (516, 99, 569, 575), (520, 97, 568, 577), (99, 518, 576, 569), (577, 568, 581, 590), (569, 576, 589, 582), (571, 572, 585, 584), (570, 567, 580, 583), (567, 571, 584, 580), (574, 36, 579, 587), (36, 575, 588, 579), (573, 574, 587, 586), (568, 573, 586, 581), (578, 577, 590, 591), (576, 570, 583, 589), (575, 569, 582, 588), (586, 587, 600, 599), (589, 583, 596, 602), (581, 586, 599, 594), (580, 584, 597, 593), (588, 582, 595, 601), (583, 580, 593, 596), (591, 590, 603, 604), (584, 585, 598, 597), (587, 579, 592, 600), (579, 588, 601, 592), (590, 581, 594, 603), (582, 589, 602, 595), (600, 592, 605, 613), (592, 601, 614, 605), (603, 594, 607, 616), (595, 602, 615, 608), (599, 600, 613, 612), (602, 596, 609, 615), (594, 599, 612, 607), (593, 597, 610, 606), (601, 595, 608, 614), (596, 593, 606, 609), (604, 603, 616, 617), (597, 598, 611, 610), (606, 610, 623, 619), (614, 608, 621, 627), (609, 606, 619, 622), (617, 616, 629, 630), (610, 611, 624, 623), (613, 605, 618, 626), (605, 614, 627, 618), (616, 607, 620, 629), (608, 615, 628, 621), (612, 613, 626, 625), (615, 609, 622, 628), (607, 612, 625, 620), (211, 205, 781, 774), (629, 620, 625, 626, 618, 627, 621, 628, 622, 619, 623, 624, 630), (235, 635, 649, 644), (228, 85, 638, 643), (38, 632, 646, 637), (632, 634, 648, 646), (7, 235, 644, 636), (214, 633, 647, 640), (150, 223, 641, 639), (634, 150, 639, 648), (631, 7, 636, 645), (633, 631, 645, 647), (635, 228, 643, 649), (225, 214, 640, 642), (649, 643, 657, 663), (639, 641, 655, 653), (648, 639, 653, 662), (640, 647, 661, 654), (647, 645, 659, 661), (642, 640, 654, 656), (646, 648, 662, 660), (644, 649, 663, 658), (645, 636, 650, 659), (643, 638, 652, 657), (638, 637, 651, 652), (636, 644, 658, 650), (637, 646, 660, 651), (656, 654, 668, 670), (660, 662, 676, 674), (658, 663, 677, 672), (659, 650, 664, 673), (657, 652, 666, 671), (652, 651, 665, 666), (650, 658, 672, 664), (651, 660, 674, 665), (663, 657, 671, 677), (653, 655, 669, 667), (662, 653, 667, 676), (654, 661, 675, 668), (661, 659, 673, 675), (664, 672, 686, 678), (665, 674, 688, 679), (677, 671, 685, 691), (667, 669, 683, 681), (676, 667, 681, 690), (668, 675, 689, 682), (675, 673, 687, 689), (670, 668, 682, 684), (674, 676, 690, 688), (672, 677, 691, 686), (673, 664, 678, 687), (671, 666, 680, 685), (666, 665, 679, 680), (82, 142, 703, 702), (526, 522, 695, 693), (525, 84, 704, 699), (517, 523, 692, 700), (84, 519, 697, 704), (142, 517, 700, 703), (54, 525, 699, 701), (527, 82, 702, 698), (519, 527, 698, 697), (522, 521, 696, 695), (515, 54, 701, 694), (523, 526, 693, 692), (809, 713, 714, 810), (707, 712, 710, 708), (706, 705, 712, 707), (710, 711, 709, 708), (224, 39, 710, 712), (54, 515, 714, 713), (138, 715, 717, 718), (715, 138, 50, 156), (141, 715, 156, 91), (717, 719, 723, 721), (715, 141, 719, 717), (716, 138, 718, 720), (141, 716, 720, 719), (724, 722, 721, 723), (718, 717, 721, 722), (720, 718, 722, 724), (719, 720, 724, 723), (738, 737, 725, 726), (739, 740, 728, 727), (741, 742, 730, 729), (744, 743, 731, 732), (745, 738, 726, 733), (737, 746, 734, 725), (840, 739, 727, 821), (742, 747, 735, 730), (746, 741, 729, 734), (743, 745, 733, 731), (748, 744, 732, 736), (740, 748, 736, 728), (761, 762, 737, 738), (763, 764, 740, 739), (765, 766, 742, 741), (767, 768, 743, 744), (769, 761, 738, 745), (762, 770, 746, 737), (843, 763, 739, 840), (766, 771, 747, 742), (770, 765, 741, 746), (768, 769, 745, 743), (772, 767, 744, 748), (764, 772, 748, 740), (750, 757, 755, 756, 760, 752, 751, 844, 759, 754, 753, 758, 749), (202, 210, 776, 784), (210, 204, 775, 776), (201, 206, 782, 777), (206, 207, 773, 782), (209, 201, 777, 778), (205, 203, 779, 781), (841, 200, 783, 842), (203, 208, 780, 779), (208, 202, 784, 780), (207, 211, 774, 773), (200, 209, 778, 783), (210, 202, 772, 764), (202, 208, 767, 772), (203, 205, 769, 768), (206, 201, 765, 770), (209, 200, 771, 766), (841, 204, 763, 843), (207, 206, 770, 762), (205, 211, 761, 769), (208, 203, 768, 767), (201, 209, 766, 765), (204, 210, 764, 763), (211, 207, 762, 761), (750, 749, 773, 774), (751, 752, 776, 775), (753, 754, 778, 777), (756, 755, 779, 780), (757, 750, 774, 781), (749, 758, 782, 773), (844, 751, 775, 842), (754, 759, 783, 778), (758, 753, 777, 782), (755, 757, 781, 779), (760, 756, 780, 784), (752, 760, 784, 776), (111, 114, 785, 790), (812, 69, 796, 845), (45, 119, 795, 791), (114, 163, 786, 785), (163, 110, 787, 786), (121, 68, 789, 788), (68, 111, 790, 789), (110, 45, 791, 787), (46, 147, 793, 792), (147, 79, 794, 793), (119, 46, 792, 795), (69, 121, 788, 796), (711, 809, 810, 709), (493, 797, 807, 504), (501, 805, 808, 503), (497, 801, 806, 502), (835, 846, 805, 501), (502, 806, 804, 500), (500, 804, 803, 499), (494, 798, 802, 498), (495, 799, 801, 497), (503, 808, 800, 496), (496, 800, 809, 711), (504, 807, 798, 494), (499, 803, 797, 493), (498, 802, 846, 835), (79, 812, 845, 794), (759, 844, 842, 783), (200, 841, 843, 771), (204, 841, 842, 775), (771, 843, 840, 747), (747, 840, 821, 735), (73, 509, 839, 837), (56, 498, 835, 811), (369, 833, 834, 381), (357, 832, 833, 369), (345, 831, 832, 357), (333, 830, 831, 345), (321, 829, 830, 333), (311, 828, 829, 321), (297, 827, 828, 311), (285, 826, 827, 297), (273, 825, 826, 285), (249, 823, 825, 273), (237, 822, 824, 268), (268, 824, 823, 249), (56, 811, 822, 237), (192, 820, 821, 727), (180, 819, 820, 192), (168, 816, 819, 180), (794, 845, 816, 168), (72, 139, 818, 814), (70, 131, 817, 813), (71, 101, 838, 836), (802, 74, 815, 846), (74, 73, 837, 815), (509, 72, 814, 839), (139, 71, 836, 818), (101, 70, 813, 838), (131, 69, 812, 817), (382, 378, 847, 849), (380, 385, 851, 848), (383, 382, 849, 850), (385, 383, 850, 851), (897, 867, 856, 853), (898, 911, 854, 855), (911, 912, 852, 854), (867, 898, 855, 856), (854, 852, 857, 859), (856, 855, 860, 861), (853, 856, 861, 858), (855, 854, 859, 860), (859, 857, 862, 864), (861, 860, 865, 866), (858, 861, 866, 863), (860, 859, 864, 865), (387, 379, 868, 869), (378, 387, 869, 847), (912, 914, 857, 852), (914, 869, 868, 913), (388, 380, 848, 871), (377, 388, 871, 891), (897, 853, 858, 915), (917, 891, 871, 915), (834, 384, 873, 874), (379, 381, 872, 868), (381, 834, 874, 872), (874, 873, 875, 876), (872, 874, 876, 870), (868, 872, 870, 877), (877, 870, 878, 881), (870, 876, 880, 878), (876, 875, 879, 880), (881, 878, 882, 885), (880, 879, 883, 884), (878, 880, 884, 882), (1041, 936, 963, 1038), (1028, 938, 954, 1030), (1033, 937, 958, 1035), (913, 868, 877, 916), (865, 864, 894, 895), (941, 909, 919, 943), (864, 862, 890, 894), (386, 377, 891, 892), (863, 866, 896, 893), (879, 875, 899, 900), (863, 917, 915, 858), (866, 865, 895, 896), (883, 879, 900, 901), (892, 873, 384, 386), (938, 883, 901, 939, 1023), (875, 873, 892, 899), (939, 901, 905, 940, 1009), (900, 899, 903, 904), (901, 900, 904, 905), (899, 892, 891, 903), (940, 905, 909, 941), (904, 903, 907, 908), (907, 917, 863, 893), (905, 904, 908, 909), (862, 913, 916, 890), (848, 897, 915, 871), (857, 914, 913, 862), (847, 869, 914, 912), (851, 850, 898, 867), (849, 847, 912, 911), (850, 849, 911, 898), (848, 851, 867, 897), (903, 891, 917, 907), (909, 908, 918, 919), (908, 907, 893, 918), (918, 893, 896, 921), (943, 919, 922, 942), (919, 918, 921, 922), (921, 896, 895, 924), (922, 921, 924, 925), (942, 922, 925, 944), (924, 895, 894, 927), (925, 924, 927, 928), (944, 925, 928, 945), (927, 894, 890, 930), (928, 927, 930, 933), (945, 928, 933, 946), (935, 889, 934, 947), (881, 885, 932, 931), (877, 881, 931, 916), (947, 934, 946), (931, 932, 933, 930), (916, 931, 930, 890), (1018, 990, 986, 1011), (902, 920, 950, 951), (887, 923, 955, 954), (888, 926, 959, 958), (886, 929, 962, 963), (932, 947, 946, 933), (885, 935, 947, 932), (966, 959, 926, 956), (1138, 1149, 1146, 970), (948, 964, 950, 920), (1145, 1040, 970, 1146), (906, 940, 941, 910), (961, 967, 962, 929), (951, 939, 949, 902), (910, 941, 943, 964, 948, 1008), (882, 884, 937, 1033, 936), (884, 883, 938, 1028, 937), (885, 882, 936, 1041, 935), (963, 936, 960, 886), (949, 948, 920, 902), (1010, 1009, 940, 906), (950, 964, 943, 942, 965, 952, 1024), (1060, 1045, 980, 1026), (1025, 1023, 939, 951), (953, 952, 923, 887), (1144, 1138, 970, 1040), (1096, 1092, 978, 1032), (957, 956, 926, 888), (954, 938, 953, 887), (1120, 1105, 972, 1036), (955, 965, 942, 944, 966, 956, 1029), (958, 937, 957, 888), (960, 961, 929, 886), (1148, 1134, 971, 1147), (968, 1039, 1152, 1154), (952, 965, 955, 923), (959, 966, 944, 945, 967, 961, 1034), (962, 967, 945, 946, 934, 1042), (1037, 1036, 972, 975), (1126, 1122, 974, 1037), (1122, 1106, 973, 974), (1105, 1123, 975, 972), (1032, 1031, 976, 979), (1092, 1081, 977, 978), (1087, 1084, 976, 1031), (1084, 1093, 979, 976), (1027, 1026, 980, 983), (1045, 1062, 983, 980), (1066, 1064, 982, 1027), (1064, 1046, 981, 982), (1012, 1011, 986, 987), (1015, 1001, 985, 1012), (990, 1002, 987, 986), (1001, 991, 984, 985), (906, 910, 993, 994), (994, 993, 992, 1000), (1000, 992, 991, 1001), (948, 949, 999, 988), (988, 999, 1003, 989), (989, 1003, 1002, 990), (1010, 906, 994, 1013), (1013, 994, 1000, 1014), (1020, 997, 1006, 1022), (1008, 948, 988, 1016), (1016, 988, 989, 1017), (1017, 989, 990, 1018), (996, 995, 1000, 1001), (998, 997, 1002, 1003), (1019, 998, 1003, 1014), (1020, 996, 1001, 1015), (1021, 1004, 1005, 1022), (997, 998, 1007, 1006), (1019, 995, 1004, 1021), (995, 996, 1005, 1004), (998, 1019, 1021, 1007), (1007, 1021, 1022, 1006), (997, 1020, 1015, 1002), (995, 1019, 1014, 1000), (992, 1017, 1018, 991), (993, 1016, 1017, 992), (910, 1008, 1016, 993), (996, 1020, 1022, 1005), (999, 1013, 1014, 1003), (949, 1010, 1013, 999), (1002, 1015, 1012, 987), (985, 984, 1011, 1012), (949, 939, 1009, 1010), (991, 1018, 1011, 984), (1062, 1066, 1027, 983), (982, 981, 1026, 1027), (953, 938, 1023, 1025), (1046, 1060, 1026, 981), (1081, 1087, 1031, 977), (978, 977, 1031, 1032), (1093, 1096, 1032, 979), (937, 1028, 1030, 957), (1123, 1126, 1037, 975), (974, 973, 1036, 1037), (1106, 1120, 1036, 973), (936, 1033, 1035, 960), (969, 1139, 1156, 1153), (1134, 1144, 1040, 971), (1147, 971, 1040, 1145), (935, 1041, 1038, 889), (950, 1024, 1058, 1048), (1048, 1058, 1059, 1047), (1047, 1059, 1060, 1046), (953, 1025, 1055, 1049), (1049, 1055, 1065, 1061), (1051, 1050, 1069, 1070), (951, 950, 1048, 1052), (1052, 1048, 1047, 1063), (1063, 1047, 1046, 1064), (1025, 951, 1052, 1055), (1055, 1052, 1063, 1065), (1050, 1056, 1067, 1069), (952, 953, 1049, 1043), (1043, 1049, 1061, 1044), (1044, 1061, 1062, 1045), (1024, 952, 1043, 1058), (1058, 1043, 1044, 1059), (1059, 1044, 1045, 1060), (1050, 1051, 1062, 1061), (1054, 1053, 1063, 1064), (1056, 1050, 1061, 1065), (1051, 1057, 1066, 1062), (1053, 1056, 1065, 1063), (1057, 1054, 1064, 1066), (1069, 1067, 1068, 1070), (1067, 1071, 1072, 1068), (1054, 1057, 1068, 1072), (1057, 1051, 1070, 1068), (1053, 1054, 1072, 1071), (1056, 1053, 1071, 1067), (957, 1030, 1088, 1078), (1078, 1088, 1095, 1094), (1075, 1090, 1098, 1100), (955, 1029, 1085, 1079), (1079, 1085, 1086, 1080), (1080, 1086, 1087, 1081), (956, 957, 1078, 1082), (1082, 1078, 1094, 1083), (1083, 1094, 1093, 1084), (1029, 956, 1082, 1085), (1085, 1082, 1083, 1086), (1086, 1083, 1084, 1087), (954, 955, 1079, 1073), (1073, 1079, 1080, 1091), (1091, 1080, 1081, 1092), (1030, 954, 1073, 1088), (1088, 1073, 1091, 1095), (1074, 1075, 1100, 1099), (1075, 1074, 1091, 1092), (1077, 1076, 1093, 1094), (1089, 1077, 1094, 1095), (1076, 1090, 1096, 1093), (1074, 1089, 1095, 1091), (1090, 1075, 1092, 1096), (1102, 1097, 1098, 1101), (1097, 1099, 1100, 1098), (1090, 1076, 1101, 1098), (1076, 1077, 1102, 1101), (1089, 1074, 1099, 1097), (1077, 1089, 1097, 1102), (959, 1034, 1118, 1108), (1108, 1118, 1119, 1107), (1107, 1119, 1120, 1106), (960, 1035, 1115, 1114), (1114, 1115, 1125, 1124), (1113, 1116, 1127, 1132), (961, 960, 1114, 1103), (1103, 1114, 1124, 1104), (1104, 1124, 1123, 1105), (958, 959, 1108, 1109), (1109, 1108, 1107, 1121), (1121, 1107, 1106, 1122), (1035, 958, 1109, 1115), (1115, 1109, 1121, 1125), (1116, 1110, 1129, 1127), (1034, 961, 1103, 1118), (1118, 1103, 1104, 1119), (1119, 1104, 1105, 1120), (1111, 1110, 1121, 1122), (1113, 1112, 1123, 1124), (1116, 1113, 1124, 1125), (1112, 1117, 1126, 1123), (1110, 1116, 1125, 1121), (1117, 1111, 1122, 1126), (1132, 1127, 1128, 1131), (1127, 1129, 1130, 1128), (1110, 1111, 1130, 1129), (1111, 1117, 1128, 1130), (1117, 1112, 1131, 1128), (1112, 1113, 1132, 1131), (962, 1042, 1143, 1133), (1133, 1143, 1144, 1134), (889, 1038, 1141, 1140), (1140, 1141, 1142, 1149), (1038, 963, 1136, 1141), (1141, 1136, 1148, 1142), (963, 962, 1133, 1136), (1136, 1133, 1134, 1148), (1042, 934, 1137, 1143), (1143, 1137, 1138, 1144), (934, 889, 1140, 1137), (1137, 1140, 1149, 1138), (969, 1039, 1145, 1146), (1039, 968, 1147, 1145), (968, 1135, 1148, 1147), (1139, 969, 1146, 1149), (1150, 1139, 1149, 1142), (1135, 1150, 1142, 1148), (1151, 1155, 1154, 1152), (1156, 1151, 1152, 1153), (1139, 1150, 1151, 1156), (1135, 968, 1154, 1155), (1039, 969, 1153, 1152), (1150, 1135, 1155, 1151), (479, 1157, 491, 471), (1157, 479, 472, 484), (1157, 484, 1167, 1168), (482, 489, 1163, 1162), (491, 1157, 1168, 1169), (485, 492, 1159, 1166), (484, 482, 1162, 1167), (486, 491, 1169, 1164), (1210, 1298, 1176, 1180), (1296, 1319, 1318, 1178), (1299, 1323, 1322, 1341), (1211, 1312, 1311, 1346), (1300, 1316, 1314, 1175), (1302, 1305, 1306, 1331), (1303, 1296, 1178, 1177), (487, 486, 1164, 1160), (489, 485, 1166, 1163), (488, 490, 1161, 1165), (490, 487, 1160, 1161), (1179, 1346, 1344, 1186), (1603, 1349, 1347, 1604), (1183, 1331, 1330, 1187), (1203, 1205, 1300, 1298), (1181, 1334, 1335, 1187), (1174, 1341, 1340, 1185), (1603, 1601, 1348, 1349), (1212, 1309, 1308, 1337), (1298, 1300, 1175, 1176), (1209, 1303, 1177, 1182), (1297, 1320, 1321, 1334), (1166, 1159, 1172, 1195), (1240, 1237, 1215, 1217), (1161, 1160, 1170, 1196), (1169, 1168, 1191, 1171), (1260, 1259, 1232, 1230), (1168, 1167, 1192, 1191), (1158, 1165, 1190, 1189), (1160, 1164, 1188, 1170), (1164, 1169, 1171, 1188), (1159, 1158, 1189, 1172), (1163, 1166, 1195, 1194), (1165, 1161, 1196, 1190), (1195, 1172, 1204, 1202), (1236, 1235, 1219, 1214), (1196, 1170, 1205, 1203), (1171, 1307, 1197), (1238, 1236, 1214, 1213), (1191, 1192, 1304), (1189, 1190, 1199, 1206), (1170, 1188, 1315, 1205), (1188, 1313, 1198), (1172, 1189, 1206, 1204), (1194, 1195, 1202, 1201), (1190, 1196, 1203, 1199), (1197, 1307, 1309, 1212), (1200, 1208, 1303, 1209), (1183, 1187, 1335, 1333), (1202, 1204, 1299, 1320, 1297), (1215, 1213, 1216, 1217), (1213, 1214, 1219, 1216), (1217, 1216, 1218, 1220), (1216, 1219, 1221, 1218), (1241, 1240, 1217, 1220), (1235, 1239, 1221, 1219), (1250, 1249, 1229, 1233), (1237, 1238, 1213, 1215), (1167, 1162, 1223, 1226), (1208, 1200, 1228, 1193), (1194, 1201, 1225, 1222), (1200, 1192, 1227, 1228), (1162, 1163, 1224, 1223), (1163, 1194, 1222, 1224), (1201, 1208, 1193, 1225), (1192, 1167, 1226, 1227), (1243, 1242, 1230, 1232), (1242, 1244, 1231, 1230), (1284, 1250, 1233, 1243), (1249, 1286, 1234, 1229), (1290, 1288, 1231, 1244), (1288, 1260, 1230, 1231), (1286, 1290, 1244, 1234), (1259, 1284, 1243, 1232), (1229, 1234, 1244, 1242), (1233, 1229, 1242, 1243), (1226, 1223, 1238, 1237), (1222, 1225, 1239, 1235), (1228, 1227, 1240, 1241), (1223, 1224, 1236, 1238), (1224, 1222, 1235, 1236), (1227, 1226, 1237, 1240), (1221, 1239, 1280, 1255), (1255, 1280, 1281, 1256), (1256, 1281, 1282, 1257), (1257, 1282, 1283, 1258), (1258, 1283, 1284, 1259), (1228, 1241, 1275, 1265), (1265, 1275, 1276, 1266), (1266, 1276, 1277, 1267), (1267, 1277, 1289, 1285), (1279, 1269, 1293, 1329, 1328), (1220, 1218, 1264, 1270), (1270, 1264, 1263, 1271), (1271, 1263, 1262, 1272), (1272, 1262, 1261, 1287), (1287, 1261, 1260, 1288), (1241, 1220, 1270, 1275), (1275, 1270, 1271, 1276), (1276, 1271, 1272, 1277), (1277, 1272, 1287, 1289), (1274, 1327, 1295), (1193, 1228, 1265, 1245), (1245, 1265, 1266, 1246), (1246, 1266, 1267, 1247), (1247, 1267, 1285, 1248), (1248, 1285, 1286, 1249), (1239, 1225, 1254, 1280), (1280, 1254, 1253, 1281), (1281, 1253, 1252, 1282), (1282, 1252, 1251, 1283), (1283, 1251, 1250, 1284), (1225, 1193, 1245, 1254), (1254, 1245, 1246, 1253), (1253, 1246, 1247, 1252), (1252, 1247, 1248, 1251), (1251, 1248, 1249, 1250), (1218, 1221, 1255, 1264), (1264, 1255, 1256, 1263), (1263, 1256, 1257, 1262), (1262, 1257, 1258, 1261), (1261, 1258, 1259, 1260), (1268, 1269, 1286, 1285), (1274, 1273, 1287, 1288), (1278, 1268, 1285, 1289), (1269, 1279, 1290, 1286), (1273, 1278, 1289, 1287), (1279, 1274, 1288, 1290), (1292, 1291, 1326, 1329, 1293), (1291, 1294, 1295, 1327, 1326), (1273, 1274, 1295, 1294), (1278, 1273, 1294, 1291), (1268, 1278, 1291, 1292), (1269, 1268, 1292, 1293), (1208, 1201, 1296, 1303), (1207, 1304, 1305, 1302), (1206, 1199, 1210, 1325, 1301), (1205, 1315, 1316, 1300), (1198, 1313, 1312, 1211), (1204, 1206, 1301, 1323, 1299), (1201, 1202, 1297, 1319, 1296), (1199, 1203, 1298, 1210), (1306, 1305, 1209, 1182), (1305, 1304, 1200, 1209), (1304, 1207, 1191), (1307, 1191, 1207), (1341, 1174, 1339, 1299), (1302, 1309, 1307, 1207), (1307, 1171, 1191), (1313, 1197, 1212, 1312), (1311, 1312, 1212, 1343), (1313, 1171, 1197), (1171, 1313, 1188), (1315, 1188, 1198), (1314, 1316, 1211, 1348), (1304, 1192, 1200), (1316, 1315, 1198, 1211), (1416, 1403, 1353, 1417), (1357, 1352, 1425, 1428, 1430), (1516, 1526, 1345, 1344), (1526, 1525, 1322, 1345), (1604, 1347, 1324, 1605), (1318, 1319, 1297, 1350), (1321, 1320, 1299, 1339), (1322, 1323, 1301, 1345), (1325, 1324, 1347, 1301), (1324, 1325, 1210, 1180), (1324, 1180, 1606, 1605), (1327, 1274, 1279, 1328), (1326, 1327, 1328, 1329), (1183, 1333, 1302, 1331), (1330, 1350, 1181, 1187), (1343, 1212, 1337, 1184), (1302, 1333, 1308, 1309), (1348, 1211, 1346, 1179), (1337, 1338, 1185, 1184), (1338, 1339, 1174, 1185), (1340, 1343, 1184, 1185), (1524, 1341, 1322, 1525), (1516, 1344, 1346, 1522), (1344, 1345, 1173, 1186), (1334, 1181, 1350, 1297), (1349, 1348, 1179, 1186), (1406, 1402, 1423, 1422), (1347, 1349, 1186, 1173), (1345, 1301, 1347, 1173), (1356, 1362, 1372, 1410), (1353, 1415, 1418, 1417), (1373, 1410, 1411, 1380), (1366, 1356, 1410, 1373), (1403, 1404, 1354, 1353), (1404, 1405, 1359, 1354), (1350, 1330, 1356, 1366), (1405, 1408, 1351, 1359), (1330, 1331, 1362, 1356), (1318, 1350, 1366, 1365), (1178, 1318, 1365, 1364), (1177, 1178, 1364, 1363), (1306, 1182, 1361, 1360), (1331, 1306, 1360, 1362), (1182, 1177, 1363, 1361), (1365, 1366, 1373, 1370), (1364, 1365, 1370, 1369), (1363, 1364, 1369, 1368), (1360, 1361, 1367, 1371), (1362, 1360, 1371, 1372), (1361, 1363, 1368, 1367), (1370, 1373, 1380, 1377), (1369, 1370, 1377, 1376), (1368, 1369, 1376, 1375), (1371, 1367, 1374, 1378), (1372, 1371, 1378, 1379), (1367, 1368, 1375, 1374), (1377, 1380, 1387, 1384), (1376, 1377, 1384, 1383), (1375, 1376, 1383, 1382), (1378, 1374, 1381, 1385), (1379, 1378, 1385, 1386), (1374, 1375, 1382, 1381), (1384, 1387, 1394, 1391), (1383, 1384, 1391, 1390), (1382, 1383, 1390, 1389), (1385, 1381, 1388, 1392), (1386, 1385, 1392, 1393), (1381, 1382, 1389, 1388), (1391, 1394, 1401, 1398), (1390, 1391, 1398, 1397), (1389, 1390, 1397, 1396), (1392, 1388, 1395, 1399), (1393, 1392, 1399, 1400), (1388, 1389, 1396, 1395), (1398, 1401, 1408, 1405), (1397, 1398, 1405, 1404), (1396, 1397, 1404, 1403), (1399, 1395, 1416, 1421), (1400, 1399, 1421, 1420), (1395, 1396, 1403, 1416), (1410, 1372, 1379, 1411), (1408, 1409, 1358, 1351), (1409, 1420, 1419, 1358), (1380, 1411, 1412, 1387), (1411, 1379, 1386, 1412), (1387, 1412, 1413, 1394), (1412, 1386, 1393, 1413), (1413, 1393, 1400, 1414), (1394, 1413, 1414, 1401), (1414, 1400, 1420, 1409), (1401, 1414, 1409, 1408), (1418, 1415, 1358, 1419), (1358, 1415, 1359, 1351), (1415, 1353, 1354, 1359), (1355, 1402, 1416, 1417), (1357, 1355, 1417, 1418), (1352, 1357, 1418, 1419), (1407, 1352, 1419, 1420), (1402, 1406, 1421, 1416), (1406, 1407, 1420, 1421), (1426, 1422, 1427, 1428, 1425), (1422, 1423, 1424, 1429, 1427), (1402, 1355, 1424, 1423), (1407, 1406, 1422, 1426), (1352, 1407, 1426, 1425), (1355, 1357, 1430, 1429, 1424), (1429, 1430, 1428, 1427), (1496, 1483, 1433, 1497), (1437, 1432, 1505, 1508, 1510), (1486, 1482, 1503, 1502), (1436, 1442, 1452, 1490), (1433, 1495, 1498, 1497), (1453, 1490, 1491, 1460), (1446, 1436, 1490, 1453), (1483, 1484, 1434, 1433), (1484, 1485, 1439, 1434), (1485, 1488, 1431, 1439), (1445, 1446, 1453, 1450), (1444, 1445, 1450, 1449), (1443, 1444, 1449, 1448), (1440, 1441, 1447, 1451), (1442, 1440, 1451, 1452), (1441, 1443, 1448, 1447), (1450, 1453, 1460, 1457), (1449, 1450, 1457, 1456), (1448, 1449, 1456, 1455), (1451, 1447, 1454, 1458), (1452, 1451, 1458, 1459), (1447, 1448, 1455, 1454), (1457, 1460, 1467, 1464), (1456, 1457, 1464, 1463), (1455, 1456, 1463, 1462), (1458, 1454, 1461, 1465), (1459, 1458, 1465, 1466), (1454, 1455, 1462, 1461), (1464, 1467, 1474, 1471), (1463, 1464, 1471, 1470), (1462, 1463, 1470, 1469), (1465, 1461, 1468, 1472), (1466, 1465, 1472, 1473), (1461, 1462, 1469, 1468), (1471, 1474, 1481, 1478), (1470, 1471, 1478, 1477), (1469, 1470, 1477, 1476), (1472, 1468, 1475, 1479), (1473, 1472, 1479, 1480), (1468, 1469, 1476, 1475), (1478, 1481, 1488, 1485), (1477, 1478, 1485, 1484), (1476, 1477, 1484, 1483), (1479, 1475, 1496, 1501), (1480, 1479, 1501, 1500), (1475, 1476, 1483, 1496), (1490, 1452, 1459, 1491), (1488, 1489, 1438, 1431), (1489, 1500, 1499, 1438), (1460, 1491, 1492, 1467), (1491, 1459, 1466, 1492), (1467, 1492, 1493, 1474), (1492, 1466, 1473, 1493), (1493, 1473, 1480, 1494), (1474, 1493, 1494, 1481), (1494, 1480, 1500, 1489), (1481, 1494, 1489, 1488), (1498, 1495, 1438, 1499), (1438, 1495, 1439, 1431), (1495, 1433, 1434, 1439), (1435, 1482, 1496, 1497), (1437, 1435, 1497, 1498), (1432, 1437, 1498, 1499), (1487, 1432, 1499, 1500), (1482, 1486, 1501, 1496), (1486, 1487, 1500, 1501), (1506, 1502, 1507, 1508, 1505), (1502, 1503, 1504, 1509, 1507), (1482, 1435, 1504, 1503), (1487, 1486, 1502, 1506), (1432, 1487, 1506, 1505), (1435, 1437, 1510, 1509, 1504), (1509, 1510, 1508, 1507), (1446, 1445, 1321, 1339), (1334, 1321, 1445, 1444), (1335, 1334, 1444, 1443), (1443, 1441, 1333, 1335), (1333, 1441, 1440, 1308), (1442, 1337, 1308, 1440), (1338, 1436, 1446, 1339), (1442, 1436, 1338, 1337), (1576, 1563, 1513, 1577), (1517, 1512, 1585, 1588, 1590), (1566, 1562, 1583, 1582), (1516, 1522, 1532, 1570), (1513, 1575, 1578, 1577), (1533, 1570, 1571, 1540), (1526, 1516, 1570, 1533), (1563, 1564, 1514, 1513), (1564, 1565, 1519, 1514), (1565, 1568, 1511, 1519), (1525, 1526, 1533, 1530), (1524, 1525, 1530, 1529), (1523, 1524, 1529, 1528), (1520, 1521, 1527, 1531), (1522, 1520, 1531, 1532), (1521, 1523, 1528, 1527), (1530, 1533, 1540, 1537), (1529, 1530, 1537, 1536), (1528, 1529, 1536, 1535), (1531, 1527, 1534, 1538), (1532, 1531, 1538, 1539), (1527, 1528, 1535, 1534), (1537, 1540, 1547, 1544), (1536, 1537, 1544, 1543), (1535, 1536, 1543, 1542), (1538, 1534, 1541, 1545), (1539, 1538, 1545, 1546), (1534, 1535, 1542, 1541), (1544, 1547, 1554, 1551), (1543, 1544, 1551, 1550), (1542, 1543, 1550, 1549), (1545, 1541, 1548, 1552), (1546, 1545, 1552, 1553), (1541, 1542, 1549, 1548), (1551, 1554, 1561, 1558), (1550, 1551, 1558, 1557), (1549, 1550, 1557, 1556), (1552, 1548, 1555, 1559), (1553, 1552, 1559, 1560), (1548, 1549, 1556, 1555), (1558, 1561, 1568, 1565), (1557, 1558, 1565, 1564), (1556, 1557, 1564, 1563), (1559, 1555, 1576, 1581), (1560, 1559, 1581, 1580), (1555, 1556, 1563, 1576), (1570, 1532, 1539, 1571), (1568, 1569, 1518, 1511), (1569, 1580, 1579, 1518), (1540, 1571, 1572, 1547), (1571, 1539, 1546, 1572), (1547, 1572, 1573, 1554), (1572, 1546, 1553, 1573), (1573, 1553, 1560, 1574), (1554, 1573, 1574, 1561), (1574, 1560, 1580, 1569), (1561, 1574, 1569, 1568), (1578, 1575, 1518, 1579), (1518, 1575, 1519, 1511), (1575, 1513, 1514, 1519), (1515, 1562, 1576, 1577), (1517, 1515, 1577, 1578), (1512, 1517, 1578, 1579), (1567, 1512, 1579, 1580), (1562, 1566, 1581, 1576), (1566, 1567, 1580, 1581), (1586, 1582, 1587, 1588, 1585), (1582, 1583, 1584, 1589, 1587), (1562, 1515, 1584, 1583), (1567, 1566, 1582, 1586), (1512, 1567, 1586, 1585), (1515, 1517, 1590, 1589, 1584), (1589, 1590, 1588, 1587), (1656, 1643, 1593, 1657), (1597, 1592, 1665, 1668, 1670), (1646, 1642, 1663, 1662), (1596, 1602, 1612, 1650), (1593, 1655, 1658, 1657), (1613, 1650, 1651, 1620), (1606, 1596, 1650, 1613), (1643, 1644, 1594, 1593), (1644, 1645, 1599, 1594), (1645, 1648, 1591, 1599), (1605, 1606, 1613, 1610), (1604, 1605, 1610, 1609), (1603, 1604, 1609, 1608), (1600, 1601, 1607, 1611), (1602, 1600, 1611, 1612), (1601, 1603, 1608, 1607), (1610, 1613, 1620, 1617), (1609, 1610, 1617, 1616), (1608, 1609, 1616, 1615), (1611, 1607, 1614, 1618), (1612, 1611, 1618, 1619), (1607, 1608, 1615, 1614), (1617, 1620, 1627, 1624), (1616, 1617, 1624, 1623), (1615, 1616, 1623, 1622), (1618, 1614, 1621, 1625), (1619, 1618, 1625, 1626), (1614, 1615, 1622, 1621), (1624, 1627, 1634, 1631), (1623, 1624, 1631, 1630), (1622, 1623, 1630, 1629), (1625, 1621, 1628, 1632), (1626, 1625, 1632, 1633), (1621, 1622, 1629, 1628), (1631, 1634, 1641, 1638), (1630, 1631, 1638, 1637), (1629, 1630, 1637, 1636), (1632, 1628, 1635, 1639), (1633, 1632, 1639, 1640), (1628, 1629, 1636, 1635), (1638, 1641, 1648, 1645), (1637, 1638, 1645, 1644), (1636, 1637, 1644, 1643), (1639, 1635, 1656, 1661), (1640, 1639, 1661, 1660), (1635, 1636, 1643, 1656), (1650, 1612, 1619, 1651), (1648, 1649, 1598, 1591), (1649, 1660, 1659, 1598), (1620, 1651, 1652, 1627), (1651, 1619, 1626, 1652), (1627, 1652, 1653, 1634), (1652, 1626, 1633, 1653), (1653, 1633, 1640, 1654), (1634, 1653, 1654, 1641), (1654, 1640, 1660, 1649), (1641, 1654, 1649, 1648), (1658, 1655, 1598, 1659), (1598, 1655, 1599, 1591), (1655, 1593, 1594, 1599), (1595, 1642, 1656, 1657), (1597, 1595, 1657, 1658), (1592, 1597, 1658, 1659), (1647, 1592, 1659, 1660), (1642, 1646, 1661, 1656), (1646, 1647, 1660, 1661), (1666, 1662, 1667, 1668, 1665), (1662, 1663, 1664, 1669, 1667), (1642, 1595, 1664, 1663), (1647, 1646, 1662, 1666), (1592, 1647, 1666, 1665), (1595, 1597, 1670, 1669, 1664), (1669, 1670, 1668, 1667), (1346, 1311, 1520, 1522), (1524, 1523, 1340, 1341), (1343, 1340, 1523, 1521), (1311, 1343, 1521, 1520), (1314, 1348, 1601, 1600), (1180, 1176, 1596, 1606), (1176, 1175, 1602, 1596), (1175, 1314, 1600, 1602), (1675, 1672, 1674, 1676), (1672, 1675, 1671, 1673), (1823, 1828, 1677, 1678), (1678, 1677, 1679, 1680), (1680, 1679, 1681, 1682), (1682, 1681, 1683, 1786), (1786, 1683, 1685, 1785), (1785, 1685, 1687, 1787), (1787, 1687, 1689, 1690), (1690, 1689, 1691, 1692), (1823, 1678, 1696, 1829), (1678, 1680, 1697, 1696), (1672, 1673, 1694, 1693), (1674, 1672, 1693, 1695), (1680, 1682, 1698, 1697), (1682, 1786, 1699, 1698), (1804, 1805, 1716, 1702), (1711, 1725, 1724, 1710), (1704, 1718, 1717, 1703), (1712, 1726, 1725, 1711), (1705, 1719, 1718, 1704), (1818, 1819, 1719, 1705), (1, 1713, 1726, 1712), (1835, 1836, 1720, 1706), (1830, 1831, 1713, 1), (1811, 1814, 1721, 1707), (1701, 1715, 1714, 1700), (1709, 1723, 1722, 1708), (1702, 1716, 1715, 1701), (1799, 1800, 1723, 1709), (1718, 1732, 1731, 1717), (1726, 1740, 1739, 1725), (1719, 1733, 1732, 1718), (1713, 1727, 1740, 1726), (1819, 1820, 1733, 1719), (1831, 1832, 1727, 1713), (1836, 1837, 1734, 1720), (1814, 1815, 1735, 1721), (1715, 1729, 1728, 1714), (1723, 1737, 1736, 1722), (1716, 1730, 1729, 1715), (1800, 1801, 1737, 1723), (1805, 1806, 1730, 1716), (1725, 1739, 1738, 1724), (1727, 1741, 1754, 1740), (1820, 1821, 1747, 1733), (1837, 1838, 1748, 1734), (1832, 1833, 1741, 1727), (1815, 1816, 1749, 1735), (1729, 1743, 1742, 1728), (1737, 1751, 1750, 1736), (1730, 1744, 1743, 1729), (1801, 1802, 1751, 1737), (1806, 1807, 1744, 1730), (1739, 1753, 1752, 1738), (1732, 1746, 1745, 1731), (1740, 1754, 1753, 1739), (1733, 1747, 1746, 1732), (1807, 1745, 1759, 1808), (1752, 1753, 1767, 1766), (1745, 1746, 1760, 1759), (1753, 1754, 1768, 1767), (1746, 1747, 1761, 1760), (1754, 1741, 1755, 1768), (1821, 1748, 1762, 1822), (1838, 1749, 1763, 1839), (1833, 1742, 1756, 1834), (1816, 1750, 1764, 1817), (1742, 1743, 1757, 1756), (1750, 1751, 1765, 1764), (1743, 1744, 1758, 1757), (1802, 1752, 1766, 1803), (1829, 1696, 1755, 1834), (1693, 1694, 1756, 1757), (1695, 1693, 1757, 1758), (1699, 1786, 1788, 1770), (1770, 1788, 1789, 1772), (1772, 1789, 1790, 1774), (1774, 1790, 1791, 1776), (1776, 1791, 1777, 1778), (1771, 1769, 1780, 1773), (1769, 1684, 1686, 1780), (1780, 1686, 1688, 1792), (1773, 1780, 1792, 1775), (1782, 1787, 1781, 1784), (1690, 1692, 1783, 1779), (1791, 1782, 1784, 1777), (1787, 1690, 1779, 1781), (1686, 1684, 1786, 1785), (1688, 1686, 1785, 1787), (1684, 1769, 1788, 1786), (1769, 1771, 1789, 1788), (1771, 1773, 1790, 1789), (1773, 1775, 1791, 1790), (1792, 1688, 1787, 1782), (1775, 1792, 1782, 1791), (1698, 1699, 1770, 1795), (1697, 1698, 1795, 1794), (1696, 1697, 1794, 1755), (1809, 1808, 1759, 1793), (1810, 1809, 1793, 1796), (1793, 1759, 1760, 1797), (1796, 1793, 1797, 1798), (1751, 1802, 1803, 1765), (1738, 1752, 1802, 1801), (1724, 1738, 1801, 1800), (1710, 1724, 1800, 1799), (1674, 1695, 1809, 1810), (1695, 1758, 1808, 1809), (1744, 1807, 1808, 1758), (1731, 1745, 1807, 1806), (1717, 1731, 1806, 1805), (1703, 1717, 1805, 1804), (1797, 1760, 1761, 1812), (1798, 1797, 1812, 1813), (1749, 1816, 1817, 1763), (1736, 1750, 1816, 1815), (1722, 1736, 1815, 1814), (1708, 1722, 1814, 1811), (1747, 1821, 1822, 1761), (1734, 1748, 1821, 1820), (1720, 1734, 1820, 1819), (1706, 1720, 1819, 1818), (1812, 1761, 1822, 1824), (1813, 1812, 1824, 1825), (1824, 1822, 1762, 1826), (1825, 1824, 1826, 1827), (1694, 1829, 1834, 1756), (1741, 1833, 1834, 1755), (1728, 1742, 1833, 1832), (1714, 1728, 1832, 1831), (1700, 1714, 1831, 1830), (1673, 1823, 1829, 1694), (1673, 1671, 1828, 1823), (1748, 1838, 1839, 1762), (1735, 1749, 1838, 1837), (1721, 1735, 1837, 1836), (1707, 1721, 1836, 1835), (1766, 1767, 1846, 1845), (1763, 1817, 1849, 1842), (1762, 1839, 1850, 1826), (1817, 1764, 1843, 1849), (1767, 1768, 1847, 1846), (1764, 1765, 1844, 1843), (1765, 1803, 1848, 1844), (1768, 1755, 1794, 1847), (1803, 1766, 1845, 1848), (1839, 1763, 1842, 1850), (1842, 1849, 1858, 1851), (1846, 1847, 1856, 1855), (1843, 1844, 1853, 1852), (1848, 1845, 1854, 1857), (1826, 1850, 1859, 1827), (1850, 1842, 1851, 1859), (1844, 1848, 1857, 1853), (1847, 1794, 1795, 1856), (1845, 1846, 1855, 1854), (1849, 1843, 1852, 1858), (1770, 1772, 1856, 1795), (1855, 1856, 1772, 1840), (2019, 2020, 1866, 1865), (2021, 2022, 1863, 1841), (2023, 2019, 1865, 1864), (2024, 2023, 1864, 1862), (2022, 2025, 1861, 1863), (2025, 2024, 1862, 1861), (2020, 2026, 1867, 1866), (2027, 2021, 1841, 1860), (2026, 1859, 1868, 2028), (2028, 1868, 1870, 2029), (2029, 1870, 1872, 2030), (2030, 1872, 1874, 2031), (2031, 1874, 1876, 2032), (2032, 1876, 1878, 2033), (2033, 1878, 1880, 2034), (2034, 1880, 1882, 2035), (2035, 1882, 1884, 2036), (2036, 1884, 1886, 2037), (2037, 1886, 1888, 2038), (2047, 2046, 1890, 2039), (2039, 1890, 1892, 2040), (2040, 1892, 1894, 2041), (2044, 2008, 1896, 2042), (2042, 1896, 1898, 2043), (1851, 1870, 1868, 1859), (1857, 1854, 1903, 1904), (1858, 1852, 1901, 1905), (1853, 1857, 1904, 1902), (1854, 1855, 1840, 1903), (1852, 1853, 1902, 1901), (1851, 1858, 1905, 1870), (1903, 1840, 1900, 1908), (1840, 1772, 1774, 1900), (1905, 1901, 1906, 1910), (1902, 1904, 1909, 1907), (1870, 1905, 1910, 1872), (1904, 1903, 1908, 1909), (1901, 1902, 1907, 1906), (1908, 1900, 1911, 1914), (1910, 1906, 1912, 1916), (1906, 1907, 1913, 1912), (1909, 1908, 1914, 1915), (1900, 1774, 1776, 1911), (1907, 1909, 1915, 1913), (1872, 1910, 1916, 1874), (1913, 1915, 1921, 1919), (1912, 1913, 1919, 1918), (1911, 1776, 1778, 1917), (1914, 1911, 1917, 1920), (1916, 1912, 1918, 1922), (1874, 1916, 1922, 1876), (1915, 1914, 1920, 1921), (1923, 1925, 1924, 0), (0, 1924, 1927, 1926), (1926, 1927, 1929, 1928), (1928, 1929, 1931, 1930), (1930, 1931, 1933, 1932), (1932, 1933, 1935, 1934), (1932, 1934, 1942, 1941), (1923, 0, 1936, 1937), (1928, 1930, 1940, 1939), (0, 1926, 1938, 1936), (1930, 1932, 1941, 1940), (1926, 1928, 1939, 1938), (1941, 1942, 1949, 1948), (1939, 1940, 1947, 1946), (1936, 1938, 1945, 1943), (1940, 1941, 1948, 1947), (1938, 1939, 1946, 1945), (1937, 1936, 1943, 1944), (1948, 1949, 1956, 1955), (1946, 1947, 1954, 1953), (1943, 1945, 1952, 1950), (1947, 1948, 1955, 1954), (1945, 1946, 1953, 1952), (1944, 1943, 1950, 1951), (1955, 1956, 1963, 1962), (1953, 1954, 1961, 1960), (1950, 1952, 1959, 1957), (1954, 1955, 1962, 1961), (1952, 1953, 1960, 1959), (1951, 1950, 1957, 1958), (1960, 1961, 1968, 1967), (1957, 1959, 1966, 1964), (1961, 1962, 1969, 1968), (1959, 1960, 1967, 1966), (1958, 1957, 1964, 1965), (1962, 1963, 1970, 1969), (1927, 1924, 1971, 1973), (1933, 1931, 1975, 1976), (1929, 1927, 1973, 1974), (1935, 1933, 1976, 1977), (1924, 1925, 1972, 1971), (1931, 1929, 1974, 1975), (1976, 1975, 1982, 1983), (1974, 1973, 1980, 1981), (1971, 1972, 1979, 1978), (1977, 1976, 1983, 1984), (1975, 1974, 1981, 1982), (1973, 1971, 1978, 1980), (1983, 1982, 1989, 1990), (1981, 1980, 1987, 1988), (1978, 1979, 1986, 1985), (1984, 1983, 1990, 1991), (1982, 1981, 1988, 1989), (1980, 1978, 1985, 1987), (1990, 1989, 1996, 1997), (1988, 1987, 1994, 1995), (1985, 1986, 1993, 1992), (1991, 1990, 1997, 1998), (1989, 1988, 1995, 1996), (1987, 1985, 1992, 1994), (1942, 1934, 1999, 2000), (1991, 1998, 2006, 2005), (1934, 1935, 2000, 1999), (1984, 1991, 2005, 2004), (1935, 1977, 2001, 2000), (1977, 1984, 2004, 2001), (1963, 1956, 2004, 2002), (1956, 1949, 2001, 2004), (1970, 1963, 2002, 2003), (1949, 1942, 2000, 2001), (2041, 1894, 2008, 2044), (1995, 1994, 2011, 2012), (1992, 1993, 2010, 2009), (1996, 1995, 2012, 2013), (1994, 1992, 2009, 2011), (2013, 2012, 2017, 2018), (2011, 2009, 2014, 2016), (2012, 2011, 2016, 2017), (2009, 2010, 2015, 2014), (1898, 1896, 2014, 2015), (2008, 2016, 2014, 1896), (1894, 2017, 2016, 2008), (1892, 2018, 2017, 1894), (1895, 2041, 2044, 2007), (1897, 2042, 2043, 1899), (2007, 2044, 2042, 1897), (1893, 2040, 2041, 1895), (1891, 2039, 2040, 1893), (2045, 2047, 2039, 1891), (1887, 2037, 2038, 1889), (1885, 2036, 2037, 1887), (1883, 2035, 2036, 1885), (1881, 2034, 2035, 1883), (1879, 2033, 2034, 1881), (1877, 2032, 2033, 1879), (1875, 2031, 2032, 1877), (1873, 2030, 2031, 1875), (1871, 2029, 2030, 1873), (1869, 2028, 2029, 1871), (1867, 2026, 2028, 1869), (1676, 1674, 2021, 2027), (1827, 1859, 2026, 2020), (1796, 1798, 2024, 2025), (1810, 1796, 2025, 2022), (1798, 1813, 2023, 2024), (1813, 1825, 2019, 2023), (1674, 1810, 2022, 2021), (1825, 1827, 2020, 2019), (1889, 2038, 2047, 2045), (2038, 1888, 2046, 2047), (2018, 1892, 1890, 2050), (2013, 2018, 2050, 2049), (1996, 2013, 2049, 1997), (1997, 2049, 2051, 1998), (2050, 1890, 2046, 2052), (2049, 2050, 2052, 2051), (2052, 2046, 1888, 2054), (1998, 2051, 2053, 2006), (2051, 2052, 2054, 2053), (2006, 2053, 2056, 2055), (2053, 2054, 2057, 2056), (2054, 1888, 1886, 2057), (2005, 2006, 2055, 2004), (2055, 2056, 2059, 2058), (2057, 1886, 1884, 2060), (2056, 2057, 2060, 2059), (2004, 2055, 2058, 2048), (2048, 2058, 2062, 2061), (2060, 1884, 1882, 2064), (2059, 2060, 2064, 2063), (2058, 2059, 2063, 2062), (1922, 1918, 2065, 2068), (1919, 1921, 2067, 2066), (1876, 1922, 2068, 1878), (1918, 1919, 2066, 2065), (2061, 2062, 2070, 2069), (2063, 2064, 2072, 2071), (2062, 2063, 2071, 2070), (2064, 1882, 1880, 2072), (1880, 1878, 2068, 2072), (2065, 2071, 2072, 2068), (2066, 2070, 2071, 2065), (2067, 2069, 2070, 2066), (2004, 2048, 2061, 2002), (2002, 2061, 2069, 2003), (2069, 2067, 2073, 2003), (2067, 1921, 1920, 2073), (2073, 1920, 1917, 2074), (2003, 2073, 2074, 1970), (2074, 1917, 1778, 2075), (1970, 2074, 2075, 1969)])
me_cube.polygons.foreach_set('use_smooth', [True] * 1965)
me_cube.materials.append(mat_body)
me_cube.use_remesh_preserve_volume = False
me_cube.use_remesh_preserve_attributes = False
me_cube.use_mirror_vertex_groups = False
me_cube.update()

# ---- objects
ob_body = bpy.data.objects.new('Body', me_cube)
ob_lamp = bpy.data.objects.new('Lamp', light_lamp)
ob_camera = bpy.data.objects.new('Camera', cam_camera)

# ---- transforms, parenting, visibility, modifiers, constraints
ob_body.location = (0.0, 0.0, 0.0)
ob_body.lineart.crease_threshold = 0.0
_m = ob_body.modifiers.new('Mirror', 'MIRROR')
_m.use_clip = True
_m = ob_body.modifiers.new('Subsurf', 'SUBSURF')
_m.uv_smooth = 'PRESERVE_CORNERS'
_m.quality = 2
_m.levels = 2
_m.show_only_control_edges = False
ob_lamp.location = (4.676, -4.185, 5.904)
ob_lamp.rotation_euler = (0.6503, 0.05522, 1.866)
ob_lamp.lock_rotations_4d = False
ob_lamp.empty_display_type = 'ARROWS'
ob_lamp.color = (0.0, 0.0, 0.0, 0.0)
ob_lamp.lineart.crease_threshold = 0.0
ob_camera.location = (7.481, -6.508, 5.344)
ob_camera.rotation_euler = (1.109, 0.0, 0.8149)
ob_camera.lock_rotations_4d = False
ob_camera.empty_display_type = 'ARROWS'
ob_camera.color = (0.0, 0.0, 0.0, 0.0)
ob_camera.display_type = 'WIRE'
ob_camera.lineart.crease_threshold = 0.0

# ---- collection membership
col_collection_1.objects.link(ob_body)
col_collection_1.objects.link(ob_lamp)
col_collection_1.objects.link(ob_camera)

# ---- scene / render settings (as saved in the file)
scene.camera = ob_camera
scene.frame_start = 1; scene.frame_end = 250; scene.frame_set(1)
scene.render.engine = 'BLENDER_EEVEE_NEXT'
scene.render.resolution_percentage = 50
scene.render.dither_intensity = 0.0
scene.cycles.use_denoising = False
scene.cycles.samples = 128
scene.cycles.sampling_pattern = 'TABULATED_SOBOL'
scene.cycles.light_sampling_threshold = 0.0
scene.cycles.use_adaptive_sampling = False
scene.cycles.use_light_tree = False
scene.cycles.blur_glossy = 0.0
scene.cycles.sample_clamp_indirect = 0.0
scene.view_settings.view_transform = 'Standard'
bpy.context.view_layer.update()

